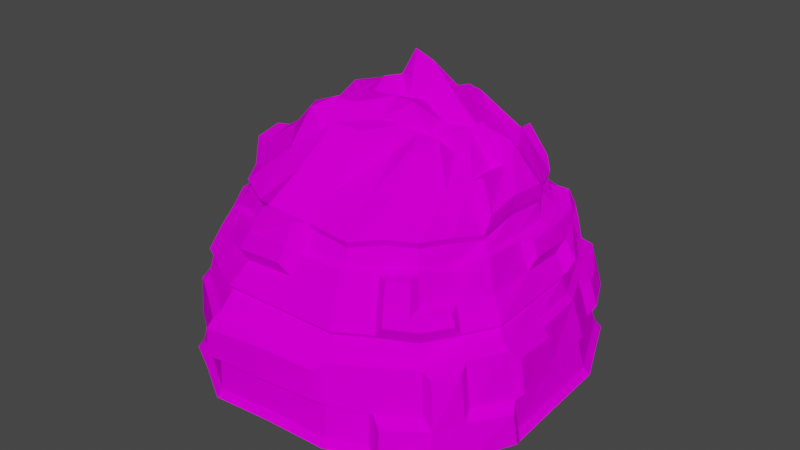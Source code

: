 # Source: Roca_con_Minerales.blend  (saved by Blender 3.2.14; exported with 4.5.12 LTS)
import bpy
from mathutils import Matrix  # noqa: F401  (used for matrix-valued properties, if any)

bpy.ops.wm.read_factory_settings(use_empty=True)
scene = bpy.context.scene
scene.name = 'Scene'

# ---- collections
col_collection = bpy.data.collections.new('Collection'); scene.collection.children.link(col_collection)

# ---- images (referenced by path relative to the original .blend; pixels are not part of the script)
import os
ASSET_DIR = os.environ.get("B2B_ASSET_DIR", "")  # directory of the original .blend (textures are referenced by path, not embedded)
HERE = os.path.dirname(os.path.abspath(__file__))  # packed textures are extracted next to this script under _unpacked/

def load_image(name, relpath, width, height, colorspace="sRGB"):
    """Load a texture the original file referenced (path relative to the .blend, or extracted next to this script)."""
    p = next((c for c in (os.path.join(HERE, relpath), os.path.join(ASSET_DIR, relpath)) if relpath and os.path.exists(c)), "")
    if p:
        img = bpy.data.images.load(p, check_existing=True)
        img.name = name
    else:  # same state as the original file: an image datablock whose file is absent (Cycles renders it pink)
        img = bpy.data.images.new(name, width, height)
        img.source = "FILE"
        img.filepath = "//" + (relpath or name)
    img.colorspace_settings.name = colorspace
    return img
img_sin_t_tulo___copia_png = load_image('Sin título - copia.png', 'Sin título - copia.png', 1024, 1024, 'sRGB')

# ---- materials (node trees are filled in below, after node groups)
mat_material_001 = bpy.data.materials.new('Material.001')
mat_material_001.use_transparent_shadow = False

# ---- material node trees
mat_material_001.use_nodes = True; mat_material_001.node_tree.nodes.clear()
_N = mat_material_001.node_tree.nodes; _L = mat_material_001.node_tree.links
n0 = _N.new('ShaderNodeBsdfPrincipled'); n0.name = 'Principled BSDF'; n0.location = (10, 300)
n0.distribution = 'GGX'
n0.subsurface_method = 'RANDOM_WALK_SKIN'
n0.inputs[2].default_value = 1.0
n0.inputs[3].default_value = 1.45
n0.inputs[13].default_value = 0.0
n0.inputs[27].default_value = (0.0, 0.0, 0.0, 1.0)
n0.inputs[28].default_value = 1.0
n1 = _N.new('ShaderNodeOutputMaterial'); n1.name = 'Material Output'; n1.location = (300, 300)
n2 = _N.new('ShaderNodeTexImage'); n2.name = 'Image Texture'; n2.location = (-485, 163)
n2.image = img_sin_t_tulo___copia_png
_L.new(n0.outputs[0], n1.inputs[0])
_L.new(n2.outputs[0], n0.inputs[0])
n1.is_active_output = True

# ---- world
world_world = bpy.data.worlds.new('World'); scene.world = world_world
world_world.use_nodes = True; world_world.node_tree.nodes.clear()
_N = world_world.node_tree.nodes; _L = world_world.node_tree.links
n0 = _N.new('ShaderNodeOutputWorld'); n0.name = 'World Output'; n0.location = (300, 300)
n1 = _N.new('ShaderNodeBackground'); n1.name = 'Background'; n1.location = (10, 300)
n1.inputs[0].default_value = (0.05088, 0.05088, 0.05088, 1.0)
_L.new(n1.outputs[0], n0.inputs[0])
n0.is_active_output = True
world_world.color = (0.05088, 0.05088, 0.05088)
world_world.use_sun_shadow = False
world_world.sun_shadow_jitter_overblur = 0.0

# ---- meshes
me_cube_001 = bpy.data.meshes.new('Cube.001')
me_cube_001.from_pydata([(-0.58, -0.58, -0.2231), (-0.9877, -0.9901, 0.1588), (-0.5877, 0.5857, -0.221), (-1.007, 1.015, 0.1913), (0.5815, -0.5794, -0.2403), (1.061, -1.06, 0.1479), (0.58, 0.58, -0.2319), (0.9914, 1.002, 0.1521), (-0.6495, -0.7623, 1.382), (-0.8024, 0.8037, 1.357), (0.7039, -0.6981, 1.35), (0.6608, 0.7366, 1.462), (-0.403, -0.4268, 1.894), (-0.4858, 0.4807, 1.813), (0.4758, -0.3648, 1.767), (0.3797, 0.4453, 1.792), (0.1933, 0.58, -0.2325), (-0.1933, 0.58, -0.2238), (-0.456, 1.35, 0.1604), (0.4553, 1.316, 0.1596), (-0.1933, -0.58, -0.2334), (0.1933, -0.58, -0.2236), (0.4142, -1.252, 0.157), (-0.4384, -1.316, 0.1708), (-0.3675, 1.029, 1.418), (0.2845, 0.932, 1.332), (0.344, -0.9219, 1.326), (-0.2471, -1.045, 1.453), (-0.282, 0.6015, 1.696), (0.1394, 0.5391, 1.901), (0.2499, -0.3983, 1.736), (-0.1239, -0.5201, 1.879), (-0.5822, 0.195, -0.2256), (-0.58, -0.1933, -0.2228), (-1.379, -0.527, 0.1707), (-1.346, 0.4891, 0.2474), (0.5822, -0.1925, -0.2417), (0.58, 0.1933, -0.234), (1.251, 0.4174, 0.1712), (1.347, -0.5082, 0.1248), (-1.032, -0.3157, 1.485), (-1.032, 0.3391, 1.419), (0.9194, 0.2485, 1.5), (0.8908, -0.2296, 1.449), (-0.5439, -0.14, 1.762), (-0.6052, 0.2229, 1.847), (0.5487, 0.1591, 1.825), (0.5337, -0.1199, 1.715), (0.119, 0.1713, 2.156), (0.2139, -0.1441, 1.991), (-0.1121, 0.1364, 2.024), (-0.1534, -0.1067, 1.969), (-0.1933, 0.1933, -0.2367), (-0.1933, -0.1933, -0.2303), (0.1933, 0.1933, -0.2339), (0.1933, -0.1933, -0.2279), (-0.9228, 0.9958, 0.7388), (-0.928, 0.9045, 1.052), (0.866, 0.8111, 1.127), (0.9738, 0.9625, 0.6224), (0.8206, -0.9175, 1.023), (0.9999, -0.9368, 0.6717), (-0.8957, -0.9669, 0.7278), (-0.845, -0.871, 1.064), (-0.4166, -1.418, 0.6977), (-0.3984, -1.114, 1.146), (0.3844, -1.302, 0.6643), (0.364, -1.062, 1.068), (0.493, 1.466, 0.7462), (0.3936, 1.12, 0.999), (-0.458, 1.368, 0.7078), (-0.4021, 1.188, 1.035), (-1.42, 0.4937, 0.8013), (-1.227, 0.3863, 1.176), (-1.231, -0.434, 0.7757), (-1.108, -0.3614, 1.136), (1.309, -0.4579, 0.7174), (1.019, -0.3516, 1.004), (1.117, 0.3498, 0.725), (1.042, 0.4035, 1.087), (0.0, 0.58, -0.2184), (-0.0003573, 1.334, 0.1673), (0.0, -0.58, -0.2243), (-0.01195, -1.284, 0.176), (-0.1005, 1.017, 1.446), (-0.01857, -1.011, 1.418), (-0.07577, 0.5501, 1.81), (0.07129, -0.4514, 1.856), (0.0, 0.1933, -0.2282), (0.0, -0.1933, -0.2336), (-0.02858, 0.175, 2.207), (0.04286, -0.1193, 1.984), (0.08639, 1.452, 0.7481), (-0.01621, 1.172, 1.048), (-0.01905, -1.362, 0.6972), (-0.04493, -1.121, 1.169), (-0.5811, 0.0008341, -0.216), (-1.315, 0.02251, 0.1978), (0.5811, 0.0003916, -0.2301), (1.261, -0.001022, 0.1557), (-1.107, -0.05297, 1.483), (0.8982, 0.002114, 1.503), (-0.5935, 0.03074, 1.776), (0.5855, 0.08685, 1.888), (0.1557, 0.03621, 1.939), (-0.1901, 0.05241, 2.016), (-0.1933, 0.0, -0.2376), (0.1933, 0.0, -0.2154), (1.282, -0.1167, 0.6791), (1.061, 0.04732, 1.1), (-1.375, 0.08622, 0.7634), (-1.2, -0.02242, 1.192), (0.04692, 0.0155, 1.92), (0.0, 0.0, -0.2154), (-0.58, -0.3866, -0.2404), (1.219, -0.7578, 0.1212), (0.7894, -0.493, 1.331), (0.4837, -0.232, 1.833), (0.2, -0.2488, 1.868), (-0.1194, -0.3141, 1.958), (-0.1933, -0.3866, -0.2226), (0.1933, -0.3866, -0.2284), (-1.247, -0.7143, 0.1614), (0.5819, -0.386, -0.2406), (-0.7928, -0.559, 1.37), (-0.5073, -0.2787, 1.864), (1.114, -0.7935, 0.6897), (0.954, -0.6843, 1.003), (-1.025, -0.6556, 0.7335), (-0.9674, -0.6364, 1.046), (0.0, -0.3866, -0.2315), (0.06122, -0.2889, 1.881), (-0.3905, 0.5828, -0.2384), (-0.7104, -1.149, 0.1781), (-0.4222, -0.8745, 1.35), (-0.2621, -0.4777, 1.761), (-0.7312, 1.182, 0.1637), (-0.3866, -0.58, -0.2413), (-0.6083, 0.9806, 1.424), (-0.4168, 0.5325, 1.726), (-0.3878, 0.1942, -0.2257), (-0.3866, -0.1933, -0.2216), (-0.3668, 0.1794, 1.912), (-0.3487, -0.122, 1.854), (-0.6608, -1.12, 0.7392), (-0.5999, -1.027, 1.145), (-0.8344, 1.267, 0.6661), (-0.6101, 0.9989, 1.007), (-0.3268, -0.004292, 1.822), (-0.3872, 0.000417, -0.2146), (-0.3866, -0.3866, -0.2293), (-0.2742, -0.3274, 1.964), (0.7249, 1.158, 0.1771), (0.3874, -0.5797, -0.2268), (0.5411, 0.8114, 1.492), (0.2632, 0.4962, 1.9), (0.3866, 0.58, -0.2389), (0.7984, -1.185, 0.1417), (0.5257, -0.8072, 1.358), (0.3741, -0.3899, 1.784), (0.2982, 0.1871, 1.947), (0.3254, -0.09542, 1.751), (0.3866, 0.1933, -0.2225), (0.3878, -0.1929, -0.2444), (0.8076, 1.195, 0.6448), (0.6111, 0.9977, 1.061), (0.6433, -1.03, 0.7245), (0.6604, -0.9699, 1.086), (0.3872, 0.0001958, -0.2372), (0.3122, 0.04115, 1.818), (0.3411, -0.2382, 1.847), (0.3876, -0.3863, -0.2235), (-1.175, 0.7532, 0.2033), (0.58, 0.3866, -0.2297), (-0.8817, 0.6008, 1.411), (-0.573, 0.3815, 1.727), (-0.585, 0.3904, -0.223), (1.119, 0.7104, 0.1687), (0.7858, 0.4858, 1.333), (0.4654, 0.3011, 1.757), (0.1144, 0.3632, 1.889), (-0.2017, 0.369, 1.835), (-0.1933, 0.3866, -0.2304), (0.1933, 0.3866, -0.2185), (-1.114, 0.7048, 0.7931), (-1.054, 0.6529, 1.053), (1.077, 0.7273, 0.6353), (0.9537, 0.5782, 1.054), (-0.05068, 0.3669, 1.87), (0.0, 0.3866, -0.2363), (-0.3556, 0.381, 1.892), (-0.3891, 0.3885, -0.2149), (0.3866, 0.3866, -0.2296), (0.3028, 0.3327, 1.895), (0.5584, 0.6557, 1.691), (0.5952, -0.5349, 1.531), (-0.522, -0.566, 1.551), (-0.6717, 0.6393, 1.583), (0.2051, 0.7426, 1.664), (-0.3122, 0.8705, 1.629), (-0.2071, -0.7424, 1.627), (0.3025, -0.6743, 1.542), (-0.8158, 0.3216, 1.648), (-0.7476, -0.2199, 1.635), (0.7832, -0.175, 1.651), (0.7321, 0.1956, 1.753), (0.06362, -0.7197, 1.541), (-0.11, 0.8069, 1.603), (0.7652, 0.06258, 1.648), (-0.8301, 0.00737, 1.605), (0.6519, -0.3691, 1.592), (-0.6066, -0.4223, 1.578), (-0.3979, -0.6565, 1.675), (-0.4747, 0.688, 1.656), (0.4608, 0.679, 1.614), (0.4437, -0.6003, 1.587), (-0.7136, 0.5206, 1.571), (0.6446, 0.4047, 1.622), (-1.044, 0.9688, 0.8554), (0.8799, 0.8681, 0.8462), (0.8924, -0.9069, 0.9404), (-0.8893, -0.9163, 0.865), (-0.4046, -1.188, 0.887), (0.3827, -1.121, 0.8331), (0.4473, 1.375, 0.831), (-0.4177, 1.261, 0.8516), (-1.212, 0.4435, 0.9355), (-1.085, -0.373, 0.828), (1.117, -0.4128, 0.8348), (1.12, 0.4172, 0.9485), (-0.004314, -1.162, 0.8655), (0.07274, 1.387, 0.8584), (-1.226, 0.0156, 0.8815), (1.096, -0.03339, 0.8296), (-0.9777, -0.6527, 0.8679), (1.003, -0.7169, 0.9358), (-0.6773, 1.127, 0.8612), (-0.6427, -1.052, 0.8638), (0.6935, -1.021, 0.9483), (0.6698, 1.055, 0.8055), (1.045, 0.5789, 0.9271), (-1.149, 0.8471, 0.9168), (-0.8829, 0.8867, 1.279), (-0.7716, -0.821, 1.209), (-0.337, -1.087, 1.264), (0.358, -0.9999, 1.206), (0.3473, 1.014, 1.234), (-0.3727, 1.08, 1.165), (-1.148, 0.3645, 1.241), (-1.051, -0.3443, 1.262), (0.9541, -0.3172, 1.227), (1.012, 0.3339, 1.207), (0.8207, 0.7797, 1.241), (0.7679, -0.8537, 1.221), (-0.09538, 1.124, 1.298), (-0.02572, -1.079, 1.275), (1.024, 0.051, 1.207), (-1.214, -0.06105, 1.233), (0.8571, -0.5425, 1.177), (-0.9457, -0.5664, 1.212), (-0.559, -0.9748, 1.231), (-0.6401, 1.058, 1.336), (0.5674, 0.9019, 1.202), (0.6397, -0.9241, 1.204), (-1.007, 0.7048, 1.273), (0.9705, 0.5818, 1.213), (1.002, 1.017, 0.4598), (0.9684, -0.9669, 0.3998), (-1.003, 1.016, 0.4165), (-0.9419, -0.9705, 0.3781), (-0.422, -1.419, 0.4924), (0.387, -1.331, 0.474), (0.4936, 1.341, 0.3805), (-0.4548, 1.355, 0.3713), (-1.423, 0.4829, 0.5514), (-1.324, -0.4994, 0.3497), (1.325, -0.5305, 0.348), (1.206, 0.3873, 0.3942), (-0.008711, -1.304, 0.4204), (0.02024, 1.35, 0.3895), (-1.415, 0.07818, 0.5269), (1.315, -0.09365, 0.4468), (-1.227, -0.7125, 0.354), (1.155, -0.7993, 0.3611), (-0.8233, 1.24, 0.4749), (-0.6824, -1.143, 0.381), (0.7815, -1.159, 0.3368), (0.8008, 1.195, 0.4585), (1.122, 0.7615, 0.4452), (-1.2, 0.8596, 0.5224), (1.166, -0.7214, 0.08225), (1.018, -1.011, 0.1081), (0.4809, 0.8012, 1.345), (0.6982, 0.6994, 1.316), (-0.6274, 0.876, 1.368), (-0.3799, 0.947, 1.41), (0.07131, -0.9236, 1.353), (-0.2977, -0.9361, 1.385), (-0.3498, -0.9584, 1.278), (-1.106, -0.729, 0.1693), (-1.294, -0.4094, 0.183), (0.8732, 0.008046, 1.352), (0.8702, -0.2783, 1.29), (-0.9197, -0.3846, 1.228), (-0.9111, -0.3637, 1.418), (0.6953, 0.2361, 1.683), (0.4887, 0.1948, 1.771), (0.7029, 0.7355, 1.26), (0.8167, 0.8227, 1.032), (0.7352, -0.736, 1.244), (0.8136, -0.8238, 1.042), (-0.4315, -1.314, 0.4139), (-0.422, -1.291, 0.7592), (0.4112, -1.224, 0.3949), (0.4051, -1.172, 0.7257), (-1.314, 0.4934, 0.4698), (-1.283, 0.5046, 0.8594), (1.187, -0.4676, 0.7801), (1.245, -0.4118, 0.3764), (1.334, -0.437, 0.4524), (1.079, 0.34, 0.8402), (1.025, 0.3347, 1.004), (1.159, -0.0606, 0.7365), (1.032, -0.6753, 0.753), (0.9191, -0.923, 0.7004), (0.9153, -0.5878, 1.008), (-1.23, 0.03047, 0.8128), (-1.144, -0.02049, 1.098), (-1.168, 0.4288, 1.078), (0.00599, 1.35, 0.7165), (0.5422, 1.334, 0.7118), (0.6971, 1.119, 0.7126), (0.9204, 0.9054, 0.6577), (-0.01095, -1.231, 0.7581), (0.008889, -1.077, 1.079), (-0.3719, -1.072, 1.055), (0.0003464, 1.037, 1.226), (-0.004052, 0.9479, 1.341), (0.06529, -0.9779, 1.236), (-1.02, 0.02766, 1.421), (0.8996, 0.29, 1.352), (0.519, 0.03475, 1.844), (1.031, -0.007815, 1.012), (-1.035, -0.3918, 1.034), (-1.3, 0.02439, 0.441), (1.222, -0.0297, 0.37), (0.7058, 0.01225, 1.62), (-1.099, 0.02376, 1.263), (1.27, -0.3902, 0.1393), (0.9856, -0.6375, 0.8289), (1.124, -0.7137, 0.4092), (-0.6198, -0.9628, 1.053), (-1.075, 1.039, 0.6774), (-0.7099, 1.187, 0.7284), (-0.7148, 1.171, 0.396), (-0.6605, 0.951, 1.268), (0.6702, -1.129, 0.1533), (0.6166, -0.9889, 0.8389), (0.5876, -0.9419, 1.046), (0.7163, 1.144, 0.3821), (0.9968, 0.6133, 0.7057), (0.9977, 0.55, 1.144), (0.9765, 0.5912, 0.8123), (1.077, 0.6674, 0.369), (-1.131, 0.751, 0.4485), (-1.187, 0.8436, 0.7784), (0.5523, 0.5689, 1.681), (-0.3307, 0.7945, 1.596), (0.7184, -0.2057, 1.62), (-0.04686, 0.7173, 1.571), (0.3841, 0.6444, 1.566), (-0.8986, 0.9501, 0.837), (0.4843, 1.23, 0.8155), (-0.01096, 1.262, 0.8454), (-1.09, 0.714, 0.9223), (0.8664, -0.8734, 0.8611), (-1.057, 0.3862, 1.243), (0.9612, -0.001119, 1.208), (-0.5533, -0.8832, 1.225), (0.5607, -0.8822, 1.201), (0.9117, 0.5407, 1.215), (0.949, 0.3138, 1.209), (-0.3944, 1.113, 1.259), (1.054, -0.9847, 0.3477), (-1.234, -0.3823, 0.3832), (-1.078, -0.7236, 0.3831), (0.6496, -1.097, 0.3681), (-1.064, 1.077, 0.4747), (0.9648, 0.9696, 0.4035), (-0.01658, -1.374, 0.4788), (-1.214, 0.7748, 0.1536), (-1.04, 1.046, 0.1412), (0.7484, 1.193, 0.1259), (1.027, 1.035, 0.1007), (-0.7312, -1.187, 0.1273), (-1.019, -1.023, 0.1074), (-0.8893, 0.6139, 1.457), (-0.8084, 0.8141, 1.401), (0.4884, 0.8082, 1.389), (0.7082, 0.7072, 1.361), (0.8041, -0.5002, 1.377), (0.7191, -0.7111, 1.397), (-0.4298, -0.8898, 1.397), (-0.6572, -0.7768, 1.429), (-0.7541, 1.218, 0.1124), (-0.4684, 1.389, 0.1089), (0.0008001, 1.37, 0.1161), (0.47, 1.351, 0.1082), (0.7227, -1.152, 0.1013), (0.4279, -1.293, 0.1056), (-0.01137, -1.325, 0.125), (-0.4506, -1.357, 0.1197), (-0.03604, 0.96, 1.386), (0.2883, 0.9422, 1.376), (0.5354, -0.8238, 1.405), (0.3522, -0.9403, 1.373), (-0.3429, -1.011, 1.265), (-0.2572, -0.9757, 1.446), (-1.357, 0.02439, 0.1478), (-1.39, 0.5036, 0.1988), (1.161, 0.7331, 0.1186), (1.296, 0.4312, 0.1208), (1.305, -0.0004322, 0.1046), (1.315, -0.432, 0.08643), (-0.8024, -0.5711, 1.417), (-0.9384, -0.3369, 1.472), (-1.044, -0.003221, 1.472), (-1.052, 0.346, 1.469), (0.795, 0.4944, 1.378), (0.9166, 0.2959, 1.399), (0.8885, 0.004872, 1.399), (0.8839, -0.2854, 1.336), (-0.9666, -0.3728, 1.213), (1.212, -0.06351, 0.7069), (1.244, -0.4889, 0.7544), (1.082, -0.7059, 0.7257), (0.8806, -0.8866, 0.7318), (-1.286, 0.03204, 0.7875), (-1.335, 0.5211, 0.8326), (0.7323, 1.163, 0.6821), (0.884, 0.8745, 0.6919), (-0.008671, -1.285, 0.7291), (-0.4361, -1.346, 0.7297), (-0.6861, -1.167, 0.7084), (-0.9286, -1.004, 0.6945), (0.6707, -1.072, 0.6925), (0.4219, -1.221, 0.694), (-1.068, -0.6842, 0.7026), (-1.289, -0.4534, 0.7512), (1.037, 0.6327, 0.6717), (1.163, 0.3607, 0.6924), (-0.7409, 1.233, 0.6981), (-0.4758, 1.424, 0.6768), (0.04387, -0.9399, 1.403), (0.04362, 1.406, 0.688), (-0.02993, 1.09, 1.208), (0.03435, -1.021, 1.219), (-1.332, -0.4586, 0.131), (-1.142, -0.01036, 1.244), (-1.157, -0.7236, 0.12), (-0.6061, 0.8944, 1.411), (-0.9804, 1.016, 0.709), (-0.6585, 1.013, 1.252), (0.5484, 1.42, 0.6823), (-1.145, 0.7563, 0.759), (-0.942, 0.9436, 0.864), (0.4672, 1.27, 0.843), (0.01927, 1.28, 0.8729), (-1.088, 0.7576, 0.9504), (0.9975, 0.6056, 0.8439), (1.1, 0.3481, 0.8716), (0.6785, 1.073, 0.8335), (0.8624, 0.85, 0.815), (0.6296, -1.007, 0.8697), (0.3918, -1.141, 0.8636), (-0.6539, -1.07, 0.8946), (-0.9062, -0.9369, 0.898), (-0.6878, 1.146, 0.8912), (-0.424, 1.28, 0.8807), (0.9985, -0.6469, 0.8556), (0.8501, -0.8579, 0.8307), (-0.9899, -0.6655, 0.8988), (-1.094, -0.3764, 0.8518), (1.113, -0.03628, 0.8582), (1.131, -0.4203, 0.8611), (-1.241, 0.01606, 0.9101), (-1.231, 0.4511, 0.9679), (-0.002708, -1.18, 0.895), (-0.4118, -1.207, 0.9171), (0.8713, 0.5178, 1.231), (0.9098, 0.3039, 1.227), (-0.9653, 0.677, 1.288), (-0.8446, 0.8479, 1.29), (0.5372, -0.8479, 1.219), (0.3446, -0.9603, 1.225), (0.5398, 0.8626, 1.218), (0.7389, 0.7685, 1.246), (-0.5374, -0.8461, 1.243), (-0.7438, -0.7873, 1.228), (-0.9076, -0.5447, 1.229), (0.8202, -0.5214, 1.196), (0.7661, -0.7673, 1.227), (-1.019, 0.3729, 1.26), (0.9213, 0.0004941, 1.226), (0.9116, -0.3064, 1.243), (0.3311, 0.9684, 1.248), (-1.261, -0.4236, 0.3994), (1.28, -0.4605, 0.3966), (-1.117, -0.7151, 0.4033), (0.6967, -1.112, 0.3847), (-1.157, 0.7731, 0.4702), (-0.9805, 0.988, 0.396), (1.102, 0.6831, 0.3878), (1.235, 0.3963, 0.414), (0.737, 1.175, 0.4025), (0.9415, 0.9473, 0.384), (0.425, -1.257, 0.4153), (-0.701, -1.174, 0.4011), (-0.9647, -0.9968, 0.3979), (-0.7321, 1.203, 0.4166), (-0.4661, 1.396, 0.3913), (1.254, -0.03229, 0.3894), (-1.332, 0.02159, 0.4625), (-1.347, 0.5058, 0.4924), (0.02184, 1.391, 0.4099), (0.5102, 1.381, 0.4006), (-0.01018, -1.268, 0.3997), (-0.4433, -1.351, 0.435)], [], [(176, 390, 391, 2), (156, 392, 393, 6), (123, 290, 291, 4), (137, 394, 395, 0), (171, 123, 4, 153), (355, 492, 9, 294), (217, 366, 15, 179), (489, 307, 293, 178), (499, 498, 8, 124), (493, 309, 10, 158), (151, 125, 12, 135), (211, 196, 12, 125), (215, 195, 14, 159), (213, 197, 13, 139), (370, 198, 29, 155), (369, 367, 28, 86), (212, 200, 31, 135), (206, 201, 30, 87), (170, 118, 30, 159), (131, 119, 31, 87), (497, 298, 297, 134), (338, 494, 26, 296), (495, 505, 25, 292), (254, 382, 24, 84), (150, 120, 20, 137), (130, 121, 21, 82), (153, 408, 409, 21), (82, 410, 411, 20), (132, 404, 405, 17), (80, 406, 407, 16), (189, 183, 54, 88), (113, 107, 55, 89), (191, 182, 52, 140), (149, 106, 53, 141), (188, 181, 50, 90), (112, 105, 51, 91), (193, 180, 48, 160), (169, 104, 49, 161), (216, 202, 45, 175), (209, 203, 44, 102), (190, 175, 45, 142), (148, 102, 44, 143), (491, 502, 41, 174), (257, 249, 40, 100), (500, 504, 302, 116), (503, 490, 340, 301), (210, 368, 47, 117), (208, 205, 46, 103), (192, 173, 37, 162), (168, 98, 36, 163), (173, 420, 421, 37), (98, 422, 423, 36), (114, 459, 457, 33), (96, 418, 419, 32), (521, 513, 450, 433), (483, 470, 321, 342), (350, 507, 434, 435), (479, 484, 77, 325), (522, 506, 448, 437), (485, 482, 343, 327), (510, 523, 438, 464), (468, 486, 328, 185), (524, 520, 452, 454), (467, 478, 71, 93), (514, 525, 463, 439), (471, 466, 69, 165), (389, 271, 66, 94), (487, 474, 67, 334), (517, 527, 442, 443), (475, 488, 335, 351), (509, 267, 324, 445), (238, 220, 60, 167), (508, 518, 444, 447), (481, 476, 63, 129), (288, 266, 59, 186), (469, 219, 308, 187), (284, 387, 352, 146), (477, 465, 57, 147), (488, 487, 334, 335), (270, 389, 94, 64), (466, 467, 93, 69), (525, 524, 454, 463), (104, 112, 91, 49), (180, 188, 90, 48), (106, 113, 89, 53), (182, 189, 88, 52), (17, 405, 406, 80), (21, 409, 410, 82), (120, 130, 82, 20), (505, 336, 337, 25), (244, 255, 85, 27), (118, 131, 87, 30), (200, 206, 87, 31), (198, 369, 86, 29), (52, 88, 113, 106), (48, 90, 112, 104), (486, 485, 327, 328), (274, 280, 110, 72), (484, 483, 342, 77), (319, 281, 108, 76), (33, 457, 418, 96), (37, 421, 422, 98), (162, 37, 98, 168), (368, 346, 341, 47), (504, 503, 301, 302), (502, 347, 339, 41), (142, 45, 102, 148), (202, 209, 102, 45), (160, 48, 104, 169), (90, 50, 105, 112), (140, 52, 106, 149), (88, 54, 107, 113), (49, 91, 131, 118), (53, 89, 130, 120), (482, 481, 129, 343), (506, 508, 447, 448), (220, 235, 127, 60), (383, 283, 126, 61), (0, 395, 459, 114), (195, 210, 117, 14), (309, 500, 116, 10), (89, 55, 121, 130), (141, 53, 120, 150), (91, 51, 119, 131), (161, 49, 118, 170), (203, 211, 125, 44), (143, 44, 125, 151), (303, 499, 124, 304), (163, 36, 123, 171), (36, 423, 290, 123), (51, 143, 151, 119), (33, 141, 150, 114), (32, 140, 149, 96), (50, 142, 148, 105), (478, 477, 147, 71), (520, 519, 451, 452), (476, 475, 351, 63), (518, 517, 443, 444), (105, 148, 143, 51), (181, 190, 142, 50), (96, 149, 141, 33), (176, 191, 140, 32), (2, 391, 404, 132), (114, 150, 137, 0), (498, 497, 134, 8), (196, 212, 135, 12), (367, 213, 139, 28), (119, 151, 135, 31), (382, 261, 138, 24), (20, 411, 394, 137), (55, 163, 171, 121), (47, 161, 170, 117), (306, 160, 169, 341), (54, 162, 168, 107), (474, 473, 358, 67), (516, 509, 445, 446), (219, 471, 165, 308), (266, 287, 164, 59), (107, 168, 163, 55), (183, 192, 162, 54), (341, 169, 161, 47), (179, 193, 160, 306), (4, 291, 408, 153), (307, 495, 292, 293), (117, 170, 159, 14), (366, 370, 155, 15), (201, 215, 159, 30), (494, 493, 158, 26), (121, 171, 153, 21), (16, 407, 392, 156), (15, 155, 193, 179), (16, 156, 192, 183), (2, 132, 191, 176), (28, 139, 190, 181), (17, 80, 189, 182), (29, 86, 188, 180), (229, 240, 361, 79), (513, 512, 449, 450), (465, 468, 185, 57), (387, 289, 365, 352), (6, 393, 420, 173), (156, 6, 173, 192), (492, 491, 174, 9), (139, 13, 175, 190), (197, 216, 175, 13), (155, 29, 180, 193), (86, 28, 181, 188), (132, 17, 182, 191), (80, 16, 183, 189), (490, 489, 178, 340), (305, 217, 179, 306), (32, 419, 390, 176), (429, 428, 217, 305), (397, 396, 216, 197), (415, 414, 215, 201), (11, 154, 214, 194), (295, 460, 213, 367), (403, 402, 212, 196), (425, 424, 211, 203), (401, 400, 210, 195), (427, 426, 209, 202), (43, 101, 208, 204), (413, 412, 369, 198), (417, 453, 206, 200), (101, 42, 205, 208), (400, 431, 368, 210), (426, 425, 203, 209), (396, 427, 202, 216), (453, 415, 201, 206), (402, 417, 200, 212), (84, 24, 199, 207), (398, 413, 198, 370), (460, 397, 197, 213), (414, 401, 195, 215), (424, 403, 196, 211), (428, 399, 366, 217), (352, 365, 241, 218), (78, 360, 362, 320), (440, 331, 239, 472), (314, 166, 357, 223), (62, 144, 237, 221), (70, 353, 236, 225), (436, 323, 349, 480), (74, 128, 234, 227), (317, 322, 233, 228), (316, 326, 232, 226), (68, 92, 231, 224), (312, 333, 230, 222), (353, 56, 371, 236), (360, 440, 472, 362), (128, 62, 221, 234), (166, 436, 480, 357), (144, 312, 222, 237), (333, 314, 223, 230), (331, 330, 372, 239), (329, 70, 225, 373), (184, 316, 226, 374), (326, 74, 227, 232), (323, 317, 228, 349), (322, 78, 320, 233), (79, 361, 265, 251), (57, 185, 264, 242), (67, 358, 379, 245), (308, 165, 262, 496), (71, 147, 462, 247), (63, 351, 378, 243), (343, 129, 259, 432), (310, 325, 258, 501), (73, 111, 257, 248), (77, 342, 377, 250), (65, 95, 255, 244), (69, 93, 455, 246), (109, 79, 251, 256), (325, 77, 250, 258), (111, 75, 249, 257), (185, 328, 376, 264), (93, 71, 247, 455), (165, 69, 246, 262), (334, 67, 245, 456), (145, 65, 244, 260), (167, 60, 253, 263), (129, 63, 243, 259), (361, 58, 252, 265), (147, 57, 242, 462), (3, 172, 364, 511), (38, 177, 363, 277), (7, 152, 359, 515), (22, 356, 386, 313), (1, 133, 285, 269), (18, 136, 354, 273), (5, 115, 283, 383), (34, 122, 282, 275), (348, 99, 345, 318), (35, 97, 344, 315), (19, 81, 279, 272), (23, 83, 526, 311), (136, 3, 511, 354), (177, 7, 515, 363), (299, 1, 269, 385), (157, 5, 383, 286), (133, 23, 311, 285), (83, 22, 313, 526), (152, 19, 272, 359), (81, 18, 273, 279), (172, 35, 315, 364), (97, 300, 384, 344), (115, 39, 276, 283), (99, 38, 277, 345), (115, 5, 291, 290), (154, 11, 399, 398), (24, 138, 460, 295), (27, 85, 453, 417), (244, 27, 417, 416), (122, 34, 457, 459), (101, 43, 431, 430), (40, 249, 432, 425), (46, 205, 305, 306), (252, 58, 308, 496), (253, 60, 310, 501), (270, 64, 442, 527), (66, 271, 516, 446), (274, 72, 438, 523), (319, 76, 434, 507), (229, 79, 321, 470), (76, 108, 433, 434), (61, 126, 435, 324), (60, 127, 325, 310), (72, 110, 437, 438), (111, 73, 328, 327), (92, 68, 463, 454), (59, 164, 439, 332), (64, 94, 441, 442), (95, 65, 335, 334), (94, 66, 446, 441), (254, 84, 412, 455), (85, 255, 456, 453), (100, 40, 425, 426), (42, 101, 430, 429), (103, 46, 306, 341), (79, 109, 342, 321), (75, 111, 327, 343), (110, 280, 522, 437), (108, 281, 521, 433), (208, 103, 341, 346), (257, 100, 426, 458), (39, 115, 290, 423), (127, 235, 479, 325), (126, 283, 350, 435), (65, 145, 351, 335), (146, 352, 461, 451), (284, 146, 451, 519), (138, 261, 462, 460), (5, 157, 408, 291), (238, 167, 358, 473), (164, 287, 514, 439), (186, 59, 332, 449), (58, 361, 187, 308), (361, 240, 469, 187), (288, 186, 449, 512), (365, 289, 510, 464), (11, 194, 366, 399), (199, 24, 295, 367), (43, 204, 368, 431), (205, 42, 429, 305), (84, 207, 369, 412), (214, 154, 398, 370), (194, 214, 370, 366), (204, 208, 346, 368), (207, 199, 367, 369), (352, 218, 465, 461), (68, 224, 466, 463), (231, 92, 454, 467), (241, 365, 464, 468), (218, 241, 468, 465), (240, 229, 470, 469), (235, 220, 375, 479), (224, 231, 467, 466), (220, 238, 473, 375), (73, 248, 376, 328), (249, 75, 343, 432), (255, 95, 334, 456), (109, 256, 377, 342), (145, 260, 378, 351), (167, 263, 379, 358), (251, 265, 380, 381), (261, 382, 247, 462), (248, 257, 458, 376), (256, 251, 381, 377), (382, 254, 455, 247), (260, 244, 416, 378), (263, 253, 501, 379), (265, 252, 496, 380), (383, 61, 324, 267), (34, 275, 506, 457), (276, 39, 423, 507), (282, 122, 459, 508), (157, 286, 509, 408), (289, 387, 268, 510), (287, 266, 388, 514), (275, 282, 508, 506), (281, 319, 507, 521), (280, 274, 523, 522), (389, 270, 527, 278), (387, 284, 519, 268), (266, 288, 512, 388), (286, 383, 267, 509), (271, 389, 278, 516), (283, 276, 507, 350), (172, 3, 391, 390), (152, 7, 393, 392), (133, 1, 395, 394), (9, 174, 396, 397), (293, 292, 398, 399), (10, 116, 400, 401), (8, 134, 402, 403), (136, 18, 405, 404), (81, 19, 407, 406), (356, 22, 409, 408), (83, 23, 411, 410), (25, 337, 412, 413), (26, 158, 414, 415), (297, 298, 416, 417), (97, 35, 419, 418), (177, 38, 421, 420), (99, 348, 423, 422), (304, 124, 424, 425), (41, 339, 426, 427), (340, 178, 428, 429), (302, 301, 430, 431), (303, 304, 425, 432), (322, 317, 434, 433), (323, 436, 324, 435), (326, 316, 438, 437), (331, 440, 332, 439), (333, 312, 442, 441), (144, 62, 444, 443), (166, 314, 446, 445), (128, 74, 448, 447), (360, 78, 450, 449), (353, 70, 452, 451), (18, 81, 406, 405), (22, 83, 410, 409), (296, 26, 415, 453), (70, 329, 454, 452), (314, 333, 441, 446), (337, 336, 455, 412), (338, 296, 453, 456), (300, 97, 418, 457), (38, 99, 422, 421), (301, 340, 429, 430), (78, 322, 433, 450), (74, 326, 437, 448), (339, 347, 458, 426), (116, 302, 431, 400), (1, 299, 459, 395), (124, 8, 403, 424), (317, 323, 435, 434), (62, 128, 447, 444), (23, 133, 394, 411), (134, 297, 417, 402), (3, 136, 404, 391), (294, 9, 397, 460), (312, 144, 443, 442), (56, 353, 451, 461), (355, 294, 460, 462), (19, 152, 392, 407), (292, 25, 413, 398), (158, 10, 401, 414), (330, 331, 439, 463), (436, 166, 445, 324), (35, 172, 390, 419), (174, 41, 427, 396), (7, 177, 420, 393), (178, 293, 399, 428), (316, 184, 464, 438), (440, 360, 449, 332), (371, 56, 461, 465), (372, 330, 463, 466), (329, 373, 467, 454), (184, 374, 468, 464), (320, 362, 469, 470), (472, 239, 471, 219), (223, 357, 473, 474), (221, 237, 475, 476), (225, 236, 477, 478), (480, 349, 479, 375), (227, 234, 481, 482), (228, 233, 483, 484), (226, 232, 485, 486), (222, 230, 487, 488), (236, 371, 465, 477), (362, 472, 219, 469), (234, 221, 476, 481), (357, 480, 375, 473), (237, 222, 488, 475), (230, 223, 474, 487), (239, 372, 466, 471), (373, 225, 478, 467), (374, 226, 486, 468), (232, 227, 482, 485), (349, 228, 484, 479), (233, 320, 470, 483), (489, 490, 381, 380), (491, 492, 242, 264), (493, 494, 245, 379), (495, 307, 496, 262), (497, 498, 243, 378), (499, 303, 432, 259), (500, 309, 501, 258), (347, 502, 376, 458), (503, 504, 250, 377), (336, 505, 246, 455), (490, 503, 377, 381), (504, 500, 258, 250), (502, 491, 264, 376), (505, 495, 262, 246), (494, 338, 456, 245), (298, 497, 378, 416), (309, 493, 379, 501), (498, 499, 259, 243), (307, 489, 380, 496), (492, 355, 462, 242), (384, 300, 457, 506), (348, 318, 507, 423), (299, 385, 508, 459), (386, 356, 408, 509), (511, 364, 510, 268), (277, 363, 512, 513), (515, 359, 514, 388), (313, 386, 509, 516), (269, 285, 517, 518), (273, 354, 519, 520), (318, 345, 521, 507), (315, 344, 522, 523), (272, 279, 524, 525), (311, 526, 278, 527), (354, 511, 268, 519), (363, 515, 388, 512), (385, 269, 518, 508), (285, 311, 527, 517), (526, 313, 516, 278), (359, 272, 525, 514), (279, 273, 520, 524), (364, 315, 523, 510), (344, 384, 506, 522), (345, 277, 513, 521)])
_uv = me_cube_001.uv_layers.new(name='UVMap')
_uv.uv.foreach_set('vector', [0.6435, 0.9421, 0.6435, 0.9421, 0.6435, 0.9421, 0.6435, 0.9421, 0.6435, 0.9421, 0.6435, 0.9421, 0.6435, 0.9421, 0.6435, 0.9421, 0.6435, 0.9421, 0.6435, 0.9421, 0.6435, 0.9421, 0.6435, 0.9421, 0.6435, 0.9421, 0.6435, 0.9421, 0.6435, 0.9421, 0.6435, 0.9421, 0.6435, 0.9421, 0.6435, 0.9421, 0.6435, 0.9421, 0.6435, 0.9421, 0.2449, 0.952, 0.2449, 0.952, 0.2449, 0.952, 0.2449, 0.952, 0.6435, 0.9421, 0.6435, 0.9421, 0.6435, 0.9421, 0.6435, 0.9421, 0.2449, 0.952, 0.2449, 0.952, 0.2449, 0.952, 0.2449, 0.952, 0.2449, 0.952, 0.2449, 0.952, 0.2449, 0.952, 0.2449, 0.952, 0.2449, 0.952, 0.2449, 0.952, 0.2449, 0.952, 0.2449, 0.952, 0.6435, 0.9421, 0.6435, 0.9421, 0.6435, 0.9421, 0.6435, 0.9421, 0.6435, 0.9421, 0.6435, 0.9421, 0.6435, 0.9421, 0.6435, 0.9421, 0.6435, 0.9421, 0.6435, 0.9421, 0.6435, 0.9421, 0.6435, 0.9421, 0.6435, 0.9421, 0.6435, 0.9421, 0.6435, 0.9421, 0.6435, 0.9421, 0.6435, 0.9421, 0.6435, 0.9421, 0.6435, 0.9421, 0.6435, 0.9421, 0.6435, 0.9421, 0.6435, 0.9421, 0.6435, 0.9421, 0.6435, 0.9421, 0.6435, 0.9421, 0.6435, 0.9421, 0.6435, 0.9421, 0.6435, 0.9421, 0.6435, 0.9421, 0.6435, 0.9421, 0.6435, 0.9421, 0.6435, 0.9421, 0.6435, 0.9421, 0.6435, 0.9421, 0.6435, 0.9421, 0.6435, 0.9421, 0.6435, 0.9421, 0.6435, 0.9421, 0.6435, 0.9421, 0.6435, 0.9421, 0.2449, 0.952, 0.2449, 0.952, 0.2449, 0.952, 0.2449, 0.952, 0.2449, 0.952, 0.2449, 0.952, 0.2449, 0.952, 0.2449, 0.952, 0.2449, 0.952, 0.2449, 0.952, 0.2449, 0.952, 0.2449, 0.952, 0.9179, 0.07143, 0.9179, 0.07143, 0.9179, 0.07143, 0.9179, 0.07143, 0.6435, 0.9421, 0.6435, 0.9421, 0.6435, 0.9421, 0.6435, 0.9421, 0.6435, 0.9421, 0.6435, 0.9421, 0.6435, 0.9421, 0.6435, 0.9421, 0.6435, 0.9421, 0.6435, 0.9421, 0.6435, 0.9421, 0.6435, 0.9421, 0.6435, 0.9421, 0.6435, 0.9421, 0.6435, 0.9421, 0.6435, 0.9421, 0.6435, 0.9421, 0.6435, 0.9421, 0.6435, 0.9421, 0.6435, 0.9421, 0.6435, 0.9421, 0.6435, 0.9421, 0.6435, 0.9421, 0.6435, 0.9421, 0.6435, 0.9421, 0.6435, 0.9421, 0.6435, 0.9421, 0.6435, 0.9421, 0.6435, 0.9421, 0.6435, 0.9421, 0.6435, 0.9421, 0.6435, 0.9421, 0.6435, 0.9421, 0.6435, 0.9421, 0.6435, 0.9421, 0.6435, 0.9421, 0.6435, 0.9421, 0.6435, 0.9421, 0.6435, 0.9421, 0.6435, 0.9421, 0.6435, 0.9421, 0.6435, 0.9421, 0.6435, 0.9421, 0.6435, 0.9421, 0.6435, 0.9421, 0.6435, 0.9421, 0.6435, 0.9421, 0.6435, 0.9421, 0.6435, 0.9421, 0.6435, 0.9421, 0.6435, 0.9421, 0.6435, 0.9421, 0.6435, 0.9421, 0.6435, 0.9421, 0.6435, 0.9421, 0.6435, 0.9421, 0.6435, 0.9421, 0.6435, 0.9421, 0.6435, 0.9421, 0.6435, 0.9421, 0.6435, 0.9421, 0.6435, 0.9421, 0.6435, 0.9421, 0.6435, 0.9421, 0.6435, 0.9421, 0.6435, 0.9421, 0.6435, 0.9421, 0.6435, 0.9421, 0.6435, 0.9421, 0.6435, 0.9421, 0.6435, 0.9421, 0.6435, 0.9421, 0.2449, 0.952, 0.2449, 0.952, 0.2449, 0.952, 0.2449, 0.952, 0.9179, 0.07143, 0.9179, 0.07143, 0.9179, 0.07143, 0.9179, 0.07143, 0.2449, 0.952, 0.2449, 0.952, 0.2449, 0.952, 0.2449, 0.952, 0.2449, 0.952, 0.2449, 0.952, 0.2449, 0.952, 0.2449, 0.952, 0.6435, 0.9421, 0.6435, 0.9421, 0.6435, 0.9421, 0.6435, 0.9421, 0.9179, 0.07143, 0.9179, 0.07143, 0.9179, 0.07143, 0.9179, 0.07143, 0.6435, 0.9421, 0.6435, 0.9421, 0.6435, 0.9421, 0.6435, 0.9421, 0.6435, 0.9421, 0.6435, 0.9421, 0.6435, 0.9421, 0.6435, 0.9421, 0.6435, 0.9421, 0.6435, 0.9421, 0.6435, 0.9421, 0.6435, 0.9421, 0.6435, 0.9421, 0.6435, 0.9421, 0.6435, 0.9421, 0.6435, 0.9421, 0.6435, 0.9421, 0.6435, 0.9421, 0.6435, 0.9421, 0.6435, 0.9421, 0.6435, 0.9421, 0.6435, 0.9421, 0.6435, 0.9421, 0.6435, 0.9421, 0.6435, 0.9421, 0.6435, 0.9421, 0.6435, 0.9421, 0.6435, 0.9421, 0.6435, 0.9421, 0.6435, 0.9421, 0.6435, 0.9421, 0.6435, 0.9421, 0.6435, 0.9421, 0.6435, 0.9421, 0.6435, 0.9421, 0.6435, 0.9421, 0.6435, 0.9421, 0.6435, 0.9421, 0.6435, 0.9421, 0.6435, 0.9421, 0.6435, 0.9421, 0.6435, 0.9421, 0.6435, 0.9421, 0.6435, 0.9421, 0.6435, 0.9421, 0.6435, 0.9421, 0.6435, 0.9421, 0.6435, 0.9421, 0.6435, 0.9421, 0.6435, 0.9421, 0.6435, 0.9421, 0.6435, 0.9421, 0.6435, 0.9421, 0.6435, 0.9421, 0.6435, 0.9421, 0.6435, 0.9421, 0.6435, 0.9421, 0.6435, 0.9421, 0.6435, 0.9421, 0.6435, 0.9421, 0.6435, 0.9421, 0.6435, 0.9421, 0.6435, 0.9421, 0.6435, 0.9421, 0.6435, 0.9421, 0.6435, 0.9421, 0.6435, 0.9421, 0.6435, 0.9421, 0.6435, 0.9421, 0.6435, 0.9421, 0.6435, 0.9421, 0.6435, 0.9421, 0.9179, 0.07143, 0.9179, 0.07143, 0.9179, 0.07143, 0.9179, 0.07143, 0.6435, 0.9421, 0.6435, 0.9421, 0.6435, 0.9421, 0.6435, 0.9421, 0.6435, 0.9421, 0.6435, 0.9421, 0.6435, 0.9421, 0.6435, 0.9421, 0.6435, 0.9421, 0.6435, 0.9421, 0.6435, 0.9421, 0.6435, 0.9421, 0.6435, 0.9421, 0.6435, 0.9421, 0.6435, 0.9421, 0.6435, 0.9421, 0.9179, 0.07143, 0.9179, 0.07143, 0.9179, 0.07143, 0.9179, 0.07143, 0.6435, 0.9421, 0.6435, 0.9421, 0.6435, 0.9421, 0.6435, 0.9421, 0.6435, 0.9421, 0.6435, 0.9421, 0.6435, 0.9421, 0.6435, 0.9421, 0.9179, 0.07143, 0.9179, 0.07143, 0.9179, 0.07143, 0.9179, 0.07143, 0.6435, 0.9421, 0.6435, 0.9421, 0.6435, 0.9421, 0.6435, 0.9421, 0.9179, 0.07143, 0.9179, 0.07143, 0.9179, 0.07143, 0.9179, 0.07143, 0.6435, 0.9421, 0.6435, 0.9421, 0.6435, 0.9421, 0.6435, 0.9421, 0.6435, 0.9421, 0.6435, 0.9421, 0.6435, 0.9421, 0.6435, 0.9421, 0.9179, 0.07143, 0.9179, 0.07143, 0.9179, 0.07143, 0.9179, 0.07143, 0.6435, 0.9421, 0.6435, 0.9421, 0.6435, 0.9421, 0.6435, 0.9421, 0.6435, 0.9421, 0.6435, 0.9421, 0.6435, 0.9421, 0.6435, 0.9421, 0.6435, 0.9421, 0.6435, 0.9421, 0.6435, 0.9421, 0.6435, 0.9421, 0.6435, 0.9421, 0.6435, 0.9421, 0.6435, 0.9421, 0.6435, 0.9421, 0.6435, 0.9421, 0.6435, 0.9421, 0.6435, 0.9421, 0.6435, 0.9421, 0.6435, 0.9421, 0.6435, 0.9421, 0.6435, 0.9421, 0.6435, 0.9421, 0.6435, 0.9421, 0.6435, 0.9421, 0.6435, 0.9421, 0.6435, 0.9421, 0.6435, 0.9421, 0.6435, 0.9421, 0.6435, 0.9421, 0.6435, 0.9421, 0.6435, 0.9421, 0.6435, 0.9421, 0.6435, 0.9421, 0.6435, 0.9421, 0.2449, 0.952, 0.2449, 0.952, 0.2449, 0.952, 0.2449, 0.952, 0.9179, 0.07143, 0.9179, 0.07143, 0.9179, 0.07143, 0.9179, 0.07143, 0.6435, 0.9421, 0.6435, 0.9421, 0.6435, 0.9421, 0.6435, 0.9421, 0.6435, 0.9421, 0.6435, 0.9421, 0.6435, 0.9421, 0.6435, 0.9421, 0.6435, 0.9421, 0.6435, 0.9421, 0.6435, 0.9421, 0.6435, 0.9421, 0.6435, 0.9421, 0.6435, 0.9421, 0.6435, 0.9421, 0.6435, 0.9421, 0.6435, 0.9421, 0.6435, 0.9421, 0.6435, 0.9421, 0.6435, 0.9421, 0.6435, 0.9421, 0.6435, 0.9421, 0.6435, 0.9421, 0.6435, 0.9421, 0.9179, 0.07143, 0.9179, 0.07143, 0.9179, 0.07143, 0.9179, 0.07143, 0.6435, 0.9421, 0.6435, 0.9421, 0.6435, 0.9421, 0.6435, 0.9421, 0.9179, 0.07143, 0.9179, 0.07143, 0.9179, 0.07143, 0.9179, 0.07143, 0.6435, 0.9421, 0.6435, 0.9421, 0.6435, 0.9421, 0.6435, 0.9421, 0.6435, 0.9421, 0.6435, 0.9421, 0.6435, 0.9421, 0.6435, 0.9421, 0.6435, 0.9421, 0.6435, 0.9421, 0.6435, 0.9421, 0.6435, 0.9421, 0.6435, 0.9421, 0.6435, 0.9421, 0.6435, 0.9421, 0.6435, 0.9421, 0.2449, 0.952, 0.2449, 0.952, 0.2449, 0.952, 0.2449, 0.952, 0.2449, 0.952, 0.2449, 0.952, 0.2449, 0.952, 0.2449, 0.952, 0.6435, 0.9421, 0.6435, 0.9421, 0.6435, 0.9421, 0.6435, 0.9421, 0.6435, 0.9421, 0.6435, 0.9421, 0.6435, 0.9421, 0.6435, 0.9421, 0.6435, 0.9421, 0.6435, 0.9421, 0.6435, 0.9421, 0.6435, 0.9421, 0.6435, 0.9421, 0.6435, 0.9421, 0.6435, 0.9421, 0.6435, 0.9421, 0.6435, 0.9421, 0.6435, 0.9421, 0.6435, 0.9421, 0.6435, 0.9421, 0.6435, 0.9421, 0.6435, 0.9421, 0.6435, 0.9421, 0.6435, 0.9421, 0.6435, 0.9421, 0.6435, 0.9421, 0.6435, 0.9421, 0.6435, 0.9421, 0.6435, 0.9421, 0.6435, 0.9421, 0.6435, 0.9421, 0.6435, 0.9421, 0.6435, 0.9421, 0.6435, 0.9421, 0.6435, 0.9421, 0.6435, 0.9421, 0.6435, 0.9421, 0.6435, 0.9421, 0.6435, 0.9421, 0.6435, 0.9421, 0.9179, 0.07143, 0.9179, 0.07143, 0.9179, 0.07143, 0.9179, 0.07143, 0.9179, 0.07143, 0.9179, 0.07143, 0.9179, 0.07143, 0.9179, 0.07143, 0.6435, 0.9421, 0.6435, 0.9421, 0.6435, 0.9421, 0.6435, 0.9421, 0.6435, 0.9421, 0.6435, 0.9421, 0.6435, 0.9421, 0.6435, 0.9421, 0.2449, 0.952, 0.2449, 0.952, 0.2449, 0.952, 0.2449, 0.952, 0.6435, 0.9421, 0.6435, 0.9421, 0.6435, 0.9421, 0.6435, 0.9421, 0.6435, 0.9421, 0.6435, 0.9421, 0.6435, 0.9421, 0.6435, 0.9421, 0.6435, 0.9421, 0.6435, 0.9421, 0.6435, 0.9421, 0.6435, 0.9421, 0.6435, 0.9421, 0.6435, 0.9421, 0.6435, 0.9421, 0.6435, 0.9421, 0.6435, 0.9421, 0.6435, 0.9421, 0.6435, 0.9421, 0.6435, 0.9421, 0.6435, 0.9421, 0.6435, 0.9421, 0.6435, 0.9421, 0.6435, 0.9421, 0.2449, 0.952, 0.2449, 0.952, 0.2449, 0.952, 0.2449, 0.952, 0.6435, 0.9421, 0.6435, 0.9421, 0.6435, 0.9421, 0.6435, 0.9421, 0.6435, 0.9421, 0.6435, 0.9421, 0.6435, 0.9421, 0.6435, 0.9421, 0.6435, 0.9421, 0.6435, 0.9421, 0.6435, 0.9421, 0.6435, 0.9421, 0.6435, 0.9421, 0.6435, 0.9421, 0.6435, 0.9421, 0.6435, 0.9421, 0.6435, 0.9421, 0.6435, 0.9421, 0.6435, 0.9421, 0.6435, 0.9421, 0.6435, 0.9421, 0.6435, 0.9421, 0.6435, 0.9421, 0.6435, 0.9421, 0.6435, 0.9421, 0.6435, 0.9421, 0.6435, 0.9421, 0.6435, 0.9421, 0.6435, 0.9421, 0.6435, 0.9421, 0.6435, 0.9421, 0.6435, 0.9421, 0.6435, 0.9421, 0.6435, 0.9421, 0.6435, 0.9421, 0.6435, 0.9421, 0.6435, 0.9421, 0.6435, 0.9421, 0.6435, 0.9421, 0.6435, 0.9421, 0.6435, 0.9421, 0.6435, 0.9421, 0.6435, 0.9421, 0.6435, 0.9421, 0.6435, 0.9421, 0.6435, 0.9421, 0.6435, 0.9421, 0.6435, 0.9421, 0.6435, 0.9421, 0.6435, 0.9421, 0.6435, 0.9421, 0.6435, 0.9421, 0.6435, 0.9421, 0.6435, 0.9421, 0.6435, 0.9421, 0.6435, 0.9421, 0.6435, 0.9421, 0.6435, 0.9421, 0.6435, 0.9421, 0.6435, 0.9421, 0.6435, 0.9421, 0.6435, 0.9421, 0.6435, 0.9421, 0.6435, 0.9421, 0.2449, 0.952, 0.2449, 0.952, 0.2449, 0.952, 0.2449, 0.952, 0.6435, 0.9421, 0.6435, 0.9421, 0.6435, 0.9421, 0.6435, 0.9421, 0.6435, 0.9421, 0.6435, 0.9421, 0.6435, 0.9421, 0.6435, 0.9421, 0.6435, 0.9421, 0.6435, 0.9421, 0.6435, 0.9421, 0.6435, 0.9421, 0.9179, 0.07143, 0.9179, 0.07143, 0.9179, 0.07143, 0.9179, 0.07143, 0.6435, 0.9421, 0.6435, 0.9421, 0.6435, 0.9421, 0.6435, 0.9421, 0.6435, 0.9421, 0.6435, 0.9421, 0.6435, 0.9421, 0.6435, 0.9421, 0.6435, 0.9421, 0.6435, 0.9421, 0.6435, 0.9421, 0.6435, 0.9421, 0.6435, 0.9421, 0.6435, 0.9421, 0.6435, 0.9421, 0.6435, 0.9421, 0.6435, 0.9421, 0.6435, 0.9421, 0.6435, 0.9421, 0.6435, 0.9421, 0.6435, 0.9421, 0.6435, 0.9421, 0.6435, 0.9421, 0.6435, 0.9421, 0.6435, 0.9421, 0.6435, 0.9421, 0.6435, 0.9421, 0.6435, 0.9421, 0.6435, 0.9421, 0.6435, 0.9421, 0.6435, 0.9421, 0.6435, 0.9421, 0.9179, 0.07143, 0.9179, 0.07143, 0.9179, 0.07143, 0.9179, 0.07143, 0.6435, 0.9421, 0.6435, 0.9421, 0.6435, 0.9421, 0.6435, 0.9421, 0.6435, 0.9421, 0.6435, 0.9421, 0.6435, 0.9421, 0.6435, 0.9421, 0.6435, 0.9421, 0.6435, 0.9421, 0.6435, 0.9421, 0.6435, 0.9421, 0.6435, 0.9421, 0.6435, 0.9421, 0.6435, 0.9421, 0.6435, 0.9421, 0.6435, 0.9421, 0.6435, 0.9421, 0.6435, 0.9421, 0.6435, 0.9421, 0.2449, 0.952, 0.2449, 0.952, 0.2449, 0.952, 0.2449, 0.952, 0.6435, 0.9421, 0.6435, 0.9421, 0.6435, 0.9421, 0.6435, 0.9421, 0.6435, 0.9421, 0.6435, 0.9421, 0.6435, 0.9421, 0.6435, 0.9421, 0.6435, 0.9421, 0.6435, 0.9421, 0.6435, 0.9421, 0.6435, 0.9421, 0.2449, 0.952, 0.2449, 0.952, 0.2449, 0.952, 0.2449, 0.952, 0.6435, 0.9421, 0.6435, 0.9421, 0.6435, 0.9421, 0.6435, 0.9421, 0.6435, 0.9421, 0.6435, 0.9421, 0.6435, 0.9421, 0.6435, 0.9421, 0.6435, 0.9421, 0.6435, 0.9421, 0.6435, 0.9421, 0.6435, 0.9421, 0.6435, 0.9421, 0.6435, 0.9421, 0.6435, 0.9421, 0.6435, 0.9421, 0.6435, 0.9421, 0.6435, 0.9421, 0.6435, 0.9421, 0.6435, 0.9421, 0.6435, 0.9421, 0.6435, 0.9421, 0.6435, 0.9421, 0.6435, 0.9421, 0.6435, 0.9421, 0.6435, 0.9421, 0.6435, 0.9421, 0.6435, 0.9421, 0.6435, 0.9421, 0.6435, 0.9421, 0.6435, 0.9421, 0.6435, 0.9421, 0.9179, 0.07143, 0.9179, 0.07143, 0.9179, 0.07143, 0.9179, 0.07143, 0.6435, 0.9421, 0.6435, 0.9421, 0.6435, 0.9421, 0.6435, 0.9421, 0.6435, 0.9421, 0.6435, 0.9421, 0.6435, 0.9421, 0.6435, 0.9421, 0.9179, 0.07143, 0.9179, 0.07143, 0.9179, 0.07143, 0.9179, 0.07143, 0.6435, 0.9421, 0.6435, 0.9421, 0.6435, 0.9421, 0.6435, 0.9421, 0.6435, 0.9421, 0.6435, 0.9421, 0.6435, 0.9421, 0.6435, 0.9421, 0.2449, 0.952, 0.2449, 0.952, 0.2449, 0.952, 0.2449, 0.952, 0.6435, 0.9421, 0.6435, 0.9421, 0.6435, 0.9421, 0.6435, 0.9421, 0.6435, 0.9421, 0.6435, 0.9421, 0.6435, 0.9421, 0.6435, 0.9421, 0.6435, 0.9421, 0.6435, 0.9421, 0.6435, 0.9421, 0.6435, 0.9421, 0.6435, 0.9421, 0.6435, 0.9421, 0.6435, 0.9421, 0.6435, 0.9421, 0.6435, 0.9421, 0.6435, 0.9421, 0.6435, 0.9421, 0.6435, 0.9421, 0.6435, 0.9421, 0.6435, 0.9421, 0.6435, 0.9421, 0.6435, 0.9421, 0.2449, 0.952, 0.2449, 0.952, 0.2449, 0.952, 0.2449, 0.952, 0.6435, 0.9421, 0.6435, 0.9421, 0.6435, 0.9421, 0.6435, 0.9421, 0.6435, 0.9421, 0.6435, 0.9421, 0.6435, 0.9421, 0.6435, 0.9421, 0.6435, 0.9421, 0.6435, 0.9421, 0.6435, 0.9421, 0.6435, 0.9421, 0.6435, 0.9421, 0.6435, 0.9421, 0.6435, 0.9421, 0.6435, 0.9421, 0.6435, 0.9421, 0.6435, 0.9421, 0.6435, 0.9421, 0.6435, 0.9421, 0.9179, 0.07143, 0.9179, 0.07143, 0.9179, 0.07143, 0.9179, 0.07143, 0.6435, 0.9421, 0.6435, 0.9421, 0.6435, 0.9421, 0.6435, 0.9421, 0.6435, 0.9421, 0.6435, 0.9421, 0.6435, 0.9421, 0.6435, 0.9421, 0.6435, 0.9421, 0.6435, 0.9421, 0.6435, 0.9421, 0.6435, 0.9421, 0.6435, 0.9421, 0.6435, 0.9421, 0.6435, 0.9421, 0.6435, 0.9421, 0.6435, 0.9421, 0.6435, 0.9421, 0.6435, 0.9421, 0.6435, 0.9421, 0.9179, 0.07143, 0.9179, 0.07143, 0.9179, 0.07143, 0.9179, 0.07143, 0.6435, 0.9421, 0.6435, 0.9421, 0.6435, 0.9421, 0.6435, 0.9421, 0.6435, 0.9421, 0.6435, 0.9421, 0.6435, 0.9421, 0.6435, 0.9421, 0.9179, 0.07143, 0.9179, 0.07143, 0.9179, 0.07143, 0.9179, 0.07143, 0.6435, 0.9421, 0.6435, 0.9421, 0.6435, 0.9421, 0.6435, 0.9421, 0.6435, 0.9421, 0.6435, 0.9421, 0.6435, 0.9421, 0.6435, 0.9421, 0.6435, 0.9421, 0.6435, 0.9421, 0.6435, 0.9421, 0.6435, 0.9421, 0.6435, 0.9421, 0.6435, 0.9421, 0.6435, 0.9421, 0.6435, 0.9421, 0.6435, 0.9421, 0.6435, 0.9421, 0.6435, 0.9421, 0.6435, 0.9421, 0.9179, 0.07143, 0.9179, 0.07143, 0.9179, 0.07143, 0.9179, 0.07143, 0.6435, 0.9421, 0.6435, 0.9421, 0.6435, 0.9421, 0.6435, 0.9421, 0.6435, 0.9421, 0.6435, 0.9421, 0.6435, 0.9421, 0.6435, 0.9421, 0.6435, 0.9421, 0.6435, 0.9421, 0.6435, 0.9421, 0.6435, 0.9421, 0.6435, 0.9421, 0.6435, 0.9421, 0.6435, 0.9421, 0.6435, 0.9421, 0.6435, 0.9421, 0.6435, 0.9421, 0.6435, 0.9421, 0.6435, 0.9421, 0.9179, 0.07143, 0.9179, 0.07143, 0.9179, 0.07143, 0.9179, 0.07143, 0.2449, 0.952, 0.2449, 0.952, 0.2449, 0.952, 0.2449, 0.952, 0.2449, 0.952, 0.2449, 0.952, 0.2449, 0.952, 0.2449, 0.952, 0.2449, 0.952, 0.2449, 0.952, 0.2449, 0.952, 0.2449, 0.952, 0.2449, 0.952, 0.2449, 0.952, 0.2449, 0.952, 0.2449, 0.952, 0.2449, 0.952, 0.2449, 0.952, 0.2449, 0.952, 0.2449, 0.952, 0.2449, 0.952, 0.2449, 0.952, 0.2449, 0.952, 0.2449, 0.952, 0.2449, 0.952, 0.2449, 0.952, 0.2449, 0.952, 0.2449, 0.952, 0.2449, 0.952, 0.2449, 0.952, 0.2449, 0.952, 0.2449, 0.952, 0.2449, 0.952, 0.2449, 0.952, 0.2449, 0.952, 0.2449, 0.952, 0.9179, 0.07143, 0.9179, 0.07143, 0.9179, 0.07143, 0.9179, 0.07143, 0.2449, 0.952, 0.2449, 0.952, 0.2449, 0.952, 0.2449, 0.952, 0.2449, 0.952, 0.2449, 0.952, 0.2449, 0.952, 0.2449, 0.952, 0.2449, 0.952, 0.2449, 0.952, 0.2449, 0.952, 0.2449, 0.952, 0.2449, 0.952, 0.2449, 0.952, 0.2449, 0.952, 0.2449, 0.952, 0.2449, 0.952, 0.2449, 0.952, 0.2449, 0.952, 0.2449, 0.952, 0.2449, 0.952, 0.2449, 0.952, 0.2449, 0.952, 0.2449, 0.952, 0.2449, 0.952, 0.2449, 0.952, 0.2449, 0.952, 0.2449, 0.952, 0.2449, 0.952, 0.2449, 0.952, 0.2449, 0.952, 0.2449, 0.952, 0.2449, 0.952, 0.2449, 0.952, 0.2449, 0.952, 0.2449, 0.952, 0.2449, 0.952, 0.2449, 0.952, 0.2449, 0.952, 0.2449, 0.952, 0.2449, 0.952, 0.2449, 0.952, 0.2449, 0.952, 0.2449, 0.952, 0.2449, 0.952, 0.2449, 0.952, 0.2449, 0.952, 0.2449, 0.952, 0.2449, 0.952, 0.2449, 0.952, 0.2449, 0.952, 0.2449, 0.952, 0.9179, 0.07143, 0.9179, 0.07143, 0.9179, 0.07143, 0.9179, 0.07143, 0.6435, 0.9421, 0.6435, 0.9421, 0.6435, 0.9421, 0.6435, 0.9421, 0.6435, 0.9421, 0.6435, 0.9421, 0.6435, 0.9421, 0.6435, 0.9421, 0.6435, 0.9421, 0.6435, 0.9421, 0.6435, 0.9421, 0.6435, 0.9421, 0.6435, 0.9421, 0.6435, 0.9421, 0.6435, 0.9421, 0.6435, 0.9421, 0.6435, 0.9421, 0.6435, 0.9421, 0.6435, 0.9421, 0.6435, 0.9421, 0.6435, 0.9421, 0.6435, 0.9421, 0.6435, 0.9421, 0.6435, 0.9421, 0.6435, 0.9421, 0.6435, 0.9421, 0.6435, 0.9421, 0.6435, 0.9421, 0.9179, 0.07143, 0.9179, 0.07143, 0.9179, 0.07143, 0.9179, 0.07143, 0.6435, 0.9421, 0.6435, 0.9421, 0.6435, 0.9421, 0.6435, 0.9421, 0.9179, 0.07143, 0.9179, 0.07143, 0.9179, 0.07143, 0.9179, 0.07143, 0.6435, 0.9421, 0.6435, 0.9421, 0.6435, 0.9421, 0.6435, 0.9421, 0.9179, 0.07143, 0.9179, 0.07143, 0.9179, 0.07143, 0.9179, 0.07143, 0.6435, 0.9421, 0.6435, 0.9421, 0.6435, 0.9421, 0.6435, 0.9421, 0.9179, 0.07143, 0.9179, 0.07143, 0.9179, 0.07143, 0.9179, 0.07143, 0.6435, 0.9421, 0.6435, 0.9421, 0.6435, 0.9421, 0.6435, 0.9421, 0.6435, 0.9421, 0.6435, 0.9421, 0.6435, 0.9421, 0.6435, 0.9421, 0.6435, 0.9421, 0.6435, 0.9421, 0.6435, 0.9421, 0.6435, 0.9421, 0.6435, 0.9421, 0.6435, 0.9421, 0.6435, 0.9421, 0.6435, 0.9421, 0.9179, 0.07143, 0.9179, 0.07143, 0.9179, 0.07143, 0.9179, 0.07143, 0.9179, 0.07143, 0.9179, 0.07143, 0.9179, 0.07143, 0.9179, 0.07143, 0.6435, 0.9421, 0.6435, 0.9421, 0.6435, 0.9421, 0.6435, 0.9421, 0.9179, 0.07143, 0.9179, 0.07143, 0.9179, 0.07143, 0.9179, 0.07143, 0.6435, 0.9421, 0.6435, 0.9421, 0.6435, 0.9421, 0.6435, 0.9421, 0.2449, 0.952, 0.2449, 0.952, 0.2449, 0.952, 0.2449, 0.952, 0.2449, 0.952, 0.2449, 0.952, 0.2449, 0.952, 0.2449, 0.952, 0.2449, 0.952, 0.2449, 0.952, 0.2449, 0.952, 0.2449, 0.952, 0.2449, 0.952, 0.2449, 0.952, 0.2449, 0.952, 0.2449, 0.952, 0.2449, 0.952, 0.2449, 0.952, 0.2449, 0.952, 0.2449, 0.952, 0.2449, 0.952, 0.2449, 0.952, 0.2449, 0.952, 0.2449, 0.952, 0.9179, 0.07143, 0.9179, 0.07143, 0.9179, 0.07143, 0.9179, 0.07143, 0.9179, 0.07143, 0.9179, 0.07143, 0.9179, 0.07143, 0.9179, 0.07143, 0.2449, 0.952, 0.2449, 0.952, 0.2449, 0.952, 0.2449, 0.952, 0.2449, 0.952, 0.2449, 0.952, 0.2449, 0.952, 0.2449, 0.952, 0.2449, 0.952, 0.2449, 0.952, 0.2449, 0.952, 0.2449, 0.952, 0.2449, 0.952, 0.2449, 0.952, 0.2449, 0.952, 0.2449, 0.952, 0.2449, 0.952, 0.2449, 0.952, 0.2449, 0.952, 0.2449, 0.952, 0.2449, 0.952, 0.2449, 0.952, 0.2449, 0.952, 0.2449, 0.952, 0.2449, 0.952, 0.2449, 0.952, 0.2449, 0.952, 0.2449, 0.952, 0.9179, 0.07143, 0.9179, 0.07143, 0.9179, 0.07143, 0.9179, 0.07143, 0.2449, 0.952, 0.2449, 0.952, 0.2449, 0.952, 0.2449, 0.952, 0.2449, 0.952, 0.2449, 0.952, 0.2449, 0.952, 0.2449, 0.952, 0.2449, 0.952, 0.2449, 0.952, 0.2449, 0.952, 0.2449, 0.952, 0.2449, 0.952, 0.2449, 0.952, 0.2449, 0.952, 0.2449, 0.952, 0.2449, 0.952, 0.2449, 0.952, 0.2449, 0.952, 0.2449, 0.952, 0.2449, 0.952, 0.2449, 0.952, 0.2449, 0.952, 0.2449, 0.952, 0.9179, 0.07143, 0.9179, 0.07143, 0.9179, 0.07143, 0.9179, 0.07143, 0.2449, 0.952, 0.2449, 0.952, 0.2449, 0.952, 0.2449, 0.952, 0.8297, 0.05439, 0.8297, 0.05439, 0.8297, 0.05439, 0.8297, 0.05439, 0.8297, 0.05439, 0.8297, 0.05439, 0.8297, 0.05439, 0.8297, 0.05439, 0.8297, 0.05439, 0.8297, 0.05439, 0.8297, 0.05439, 0.8297, 0.05439, 0.8297, 0.05439, 0.8297, 0.05439, 0.8297, 0.05439, 0.8297, 0.05439, 0.8297, 0.05439, 0.8297, 0.05439, 0.8297, 0.05439, 0.8297, 0.05439, 0.8297, 0.05439, 0.8297, 0.05439, 0.8297, 0.05439, 0.8297, 0.05439, 0.8297, 0.05439, 0.8297, 0.05439, 0.8297, 0.05439, 0.8297, 0.05439, 0.8297, 0.05439, 0.8297, 0.05439, 0.8297, 0.05439, 0.8297, 0.05439, 0.8297, 0.05439, 0.8297, 0.05439, 0.8297, 0.05439, 0.8297, 0.05439, 0.8297, 0.05439, 0.8297, 0.05439, 0.8297, 0.05439, 0.8297, 0.05439, 0.8297, 0.05439, 0.8297, 0.05439, 0.8297, 0.05439, 0.8297, 0.05439, 0.8297, 0.05439, 0.8297, 0.05439, 0.8297, 0.05439, 0.8297, 0.05439, 0.8297, 0.05439, 0.8297, 0.05439, 0.8297, 0.05439, 0.8297, 0.05439, 0.8297, 0.05439, 0.8297, 0.05439, 0.8297, 0.05439, 0.8297, 0.05439, 0.8297, 0.05439, 0.8297, 0.05439, 0.8297, 0.05439, 0.8297, 0.05439, 0.8297, 0.05439, 0.8297, 0.05439, 0.8297, 0.05439, 0.8297, 0.05439, 0.8297, 0.05439, 0.8297, 0.05439, 0.8297, 0.05439, 0.8297, 0.05439, 0.8297, 0.05439, 0.8297, 0.05439, 0.8297, 0.05439, 0.8297, 0.05439, 0.8297, 0.05439, 0.8297, 0.05439, 0.8297, 0.05439, 0.8297, 0.05439, 0.8297, 0.05439, 0.8297, 0.05439, 0.8297, 0.05439, 0.8297, 0.05439, 0.8297, 0.05439, 0.8297, 0.05439, 0.8297, 0.05439, 0.8297, 0.05439, 0.8297, 0.05439, 0.8297, 0.05439, 0.8297, 0.05439, 0.8297, 0.05439, 0.8297, 0.05439, 0.8297, 0.05439, 0.8297, 0.05439, 0.8297, 0.05439, 0.8297, 0.05439, 0.8297, 0.05439, 0.8297, 0.05439, 0.8297, 0.05439, 0.8297, 0.05439, 0.8297, 0.05439, 0.8297, 0.05439, 0.8297, 0.05439, 0.8297, 0.05439, 0.8297, 0.05439, 0.8297, 0.05439, 0.8297, 0.05439, 0.8297, 0.05439, 0.8297, 0.05439, 0.8297, 0.05439, 0.8297, 0.05439, 0.8297, 0.05439, 0.8297, 0.05439, 0.8297, 0.05439, 0.8297, 0.05439, 0.8297, 0.05439, 0.8297, 0.05439, 0.8297, 0.05439, 0.8297, 0.05439, 0.8297, 0.05439, 0.8297, 0.05439, 0.8297, 0.05439, 0.8297, 0.05439, 0.8297, 0.05439, 0.8297, 0.05439, 0.8297, 0.05439, 0.8297, 0.05439, 0.8297, 0.05439, 0.8297, 0.05439, 0.8297, 0.05439, 0.8297, 0.05439, 0.8297, 0.05439, 0.8297, 0.05439, 0.8297, 0.05439, 0.8297, 0.05439, 0.8297, 0.05439, 0.8297, 0.05439, 0.8297, 0.05439, 0.8297, 0.05439, 0.8297, 0.05439, 0.8297, 0.05439, 0.8297, 0.05439, 0.8297, 0.05439, 0.8297, 0.05439, 0.8297, 0.05439, 0.8297, 0.05439, 0.8297, 0.05439, 0.8297, 0.05439, 0.8297, 0.05439, 0.8297, 0.05439, 0.8297, 0.05439, 0.8297, 0.05439, 0.8297, 0.05439, 0.8297, 0.05439, 0.8297, 0.05439, 0.8297, 0.05439, 0.8297, 0.05439, 0.8297, 0.05439, 0.8297, 0.05439, 0.8297, 0.05439, 0.8297, 0.05439, 0.8297, 0.05439, 0.8297, 0.05439, 0.8297, 0.05439, 0.8297, 0.05439, 0.8297, 0.05439, 0.8297, 0.05439, 0.8297, 0.05439, 0.8297, 0.05439, 0.8297, 0.05439, 0.8297, 0.05439, 0.8297, 0.05439, 0.8297, 0.05439, 0.8297, 0.05439, 0.8297, 0.05439, 0.8297, 0.05439, 0.8297, 0.05439, 0.8297, 0.05439, 0.8297, 0.05439, 0.8297, 0.05439, 0.8297, 0.05439, 0.8297, 0.05439, 0.8297, 0.05439, 0.8297, 0.05439, 0.8297, 0.05439, 0.8297, 0.05439, 0.8297, 0.05439, 0.8297, 0.05439, 0.8297, 0.05439, 0.8297, 0.05439, 0.8297, 0.05439, 0.8297, 0.05439, 0.8297, 0.05439, 0.8297, 0.05439, 0.8297, 0.05439, 0.8297, 0.05439, 0.8297, 0.05439, 0.8297, 0.05439, 0.8297, 0.05439, 0.8297, 0.05439, 0.8297, 0.05439, 0.8297, 0.05439, 0.8297, 0.05439, 0.8297, 0.05439, 0.8297, 0.05439, 0.8297, 0.05439, 0.8297, 0.05439, 0.8297, 0.05439, 0.8297, 0.05439, 0.8297, 0.05439, 0.8297, 0.05439, 0.8297, 0.05439, 0.8297, 0.05439, 0.8297, 0.05439, 0.8297, 0.05439, 0.8297, 0.05439, 0.8297, 0.05439, 0.8297, 0.05439, 0.8297, 0.05439, 0.8297, 0.05439, 0.8297, 0.05439, 0.8297, 0.05439, 0.8297, 0.05439, 0.8297, 0.05439, 0.8297, 0.05439, 0.8297, 0.05439, 0.8297, 0.05439, 0.8297, 0.05439, 0.8297, 0.05439, 0.8297, 0.05439, 0.8297, 0.05439, 0.8297, 0.05439, 0.8297, 0.05439, 0.8297, 0.05439, 0.8297, 0.05439, 0.8297, 0.05439, 0.8297, 0.05439, 0.8297, 0.05439, 0.8297, 0.05439, 0.8297, 0.05439, 0.8297, 0.05439, 0.8297, 0.05439, 0.8297, 0.05439, 0.8297, 0.05439, 0.8297, 0.05439, 0.8297, 0.05439, 0.8297, 0.05439, 0.8297, 0.05439, 0.8297, 0.05439, 0.8297, 0.05439, 0.8297, 0.05439, 0.8297, 0.05439, 0.8297, 0.05439, 0.8297, 0.05439, 0.8297, 0.05439, 0.8297, 0.05439, 0.8297, 0.05439, 0.8297, 0.05439, 0.8297, 0.05439, 0.8297, 0.05439, 0.8297, 0.05439, 0.8297, 0.05439, 0.8297, 0.05439, 0.8297, 0.05439, 0.8297, 0.05439, 0.8297, 0.05439, 0.8297, 0.05439, 0.8297, 0.05439, 0.8297, 0.05439, 0.8297, 0.05439, 0.8297, 0.05439, 0.8297, 0.05439, 0.8297, 0.05439, 0.8297, 0.05439, 0.8297, 0.05439, 0.8297, 0.05439, 0.8297, 0.05439, 0.8297, 0.05439, 0.8297, 0.05439, 0.8297, 0.05439, 0.8297, 0.05439, 0.8297, 0.05439, 0.8297, 0.05439, 0.8297, 0.05439, 0.8297, 0.05439, 0.8297, 0.05439, 0.8297, 0.05439, 0.8297, 0.05439, 0.8297, 0.05439, 0.8297, 0.05439, 0.8297, 0.05439, 0.8297, 0.05439, 0.8297, 0.05439, 0.8297, 0.05439, 0.8297, 0.05439, 0.8297, 0.05439, 0.8297, 0.05439, 0.8297, 0.05439, 0.8297, 0.05439, 0.8297, 0.05439, 0.8297, 0.05439, 0.8297, 0.05439, 0.8297, 0.05439, 0.8297, 0.05439, 0.8297, 0.05439, 0.8297, 0.05439, 0.8297, 0.05439, 0.8297, 0.05439, 0.8297, 0.05439, 0.8297, 0.05439, 0.8297, 0.05439, 0.8297, 0.05439, 0.8297, 0.05439, 0.8297, 0.05439, 0.8297, 0.05439, 0.8297, 0.05439, 0.8297, 0.05439, 0.8297, 0.05439, 0.8297, 0.05439, 0.8297, 0.05439, 0.8297, 0.05439, 0.8297, 0.05439, 0.8297, 0.05439, 0.8297, 0.05439, 0.8297, 0.05439, 0.8297, 0.05439, 0.8297, 0.05439, 0.8297, 0.05439, 0.8297, 0.05439, 0.8297, 0.05439, 0.8297, 0.05439, 0.8297, 0.05439, 0.8297, 0.05439, 0.8297, 0.05439, 0.8297, 0.05439, 0.8297, 0.05439, 0.8297, 0.05439, 0.8297, 0.05439, 0.8297, 0.05439, 0.8297, 0.05439, 0.8297, 0.05439, 0.8297, 0.05439, 0.8297, 0.05439, 0.8297, 0.05439, 0.8297, 0.05439, 0.8297, 0.05439, 0.8297, 0.05439, 0.8297, 0.05439, 0.8297, 0.05439, 0.8297, 0.05439, 0.8297, 0.05439, 0.8297, 0.05439, 0.8297, 0.05439, 0.8297, 0.05439, 0.8297, 0.05439, 0.8297, 0.05439, 0.8297, 0.05439, 0.8297, 0.05439, 0.8297, 0.05439, 0.8297, 0.05439, 0.8297, 0.05439, 0.8297, 0.05439, 0.8297, 0.05439, 0.8297, 0.05439, 0.8297, 0.05439, 0.8297, 0.05439, 0.8297, 0.05439, 0.8297, 0.05439, 0.8297, 0.05439, 0.8297, 0.05439, 0.8297, 0.05439, 0.8297, 0.05439, 0.8297, 0.05439, 0.8297, 0.05439, 0.8297, 0.05439, 0.8297, 0.05439, 0.8297, 0.05439, 0.8297, 0.05439, 0.8297, 0.05439, 0.8297, 0.05439, 0.8297, 0.05439, 0.8297, 0.05439, 0.8297, 0.05439, 0.8297, 0.05439, 0.8297, 0.05439, 0.8297, 0.05439, 0.8297, 0.05439, 0.8297, 0.05439, 0.8297, 0.05439, 0.8297, 0.05439, 0.8297, 0.05439, 0.8297, 0.05439, 0.8297, 0.05439, 0.8297, 0.05439, 0.8297, 0.05439, 0.8297, 0.05439, 0.8297, 0.05439, 0.8297, 0.05439, 0.8297, 0.05439, 0.8297, 0.05439, 0.8297, 0.05439, 0.8297, 0.05439, 0.8297, 0.05439, 0.2449, 0.952, 0.2449, 0.952, 0.2449, 0.952, 0.2449, 0.952, 0.2449, 0.952, 0.2449, 0.952, 0.2449, 0.952, 0.2449, 0.952, 0.2449, 0.952, 0.2449, 0.952, 0.2449, 0.952, 0.2449, 0.952, 0.2449, 0.952, 0.2449, 0.952, 0.2449, 0.952, 0.2449, 0.952, 0.2449, 0.952, 0.2449, 0.952, 0.2449, 0.952, 0.2449, 0.952, 0.2449, 0.952, 0.2449, 0.952, 0.2449, 0.952, 0.2449, 0.952, 0.2449, 0.952, 0.2449, 0.952, 0.2449, 0.952, 0.2449, 0.952, 0.2449, 0.952, 0.2449, 0.952, 0.2449, 0.952, 0.2449, 0.952, 0.2449, 0.952, 0.2449, 0.952, 0.2449, 0.952, 0.2449, 0.952, 0.2449, 0.952, 0.2449, 0.952, 0.2449, 0.952, 0.2449, 0.952, 0.2449, 0.952, 0.2449, 0.952, 0.2449, 0.952, 0.2449, 0.952, 0.2449, 0.952, 0.2449, 0.952, 0.2449, 0.952, 0.2449, 0.952, 0.2449, 0.952, 0.2449, 0.952, 0.2449, 0.952, 0.2449, 0.952, 0.2449, 0.952, 0.2449, 0.952, 0.2449, 0.952, 0.2449, 0.952, 0.2449, 0.952, 0.2449, 0.952, 0.2449, 0.952, 0.2449, 0.952, 0.2449, 0.952, 0.2449, 0.952, 0.2449, 0.952, 0.2449, 0.952, 0.2449, 0.952, 0.2449, 0.952, 0.2449, 0.952, 0.2449, 0.952, 0.2449, 0.952, 0.2449, 0.952, 0.2449, 0.952, 0.2449, 0.952, 0.2449, 0.952, 0.2449, 0.952, 0.2449, 0.952, 0.2449, 0.952, 0.2449, 0.952, 0.2449, 0.952, 0.2449, 0.952, 0.2449, 0.952, 0.2449, 0.952, 0.2449, 0.952, 0.2449, 0.952, 0.2449, 0.952, 0.2449, 0.952, 0.2449, 0.952, 0.2449, 0.952, 0.2449, 0.952, 0.2449, 0.952, 0.2449, 0.952, 0.2449, 0.952, 0.2449, 0.952, 0.2449, 0.952, 0.2449, 0.952, 0.2449, 0.952, 0.2449, 0.952, 0.2449, 0.952, 0.2449, 0.952, 0.2449, 0.952, 0.2449, 0.952, 0.2449, 0.952, 0.2449, 0.952, 0.2449, 0.952, 0.2449, 0.952, 0.2449, 0.952, 0.2449, 0.952, 0.2449, 0.952, 0.2449, 0.952, 0.2449, 0.952, 0.2449, 0.952, 0.2449, 0.952, 0.2449, 0.952, 0.2449, 0.952, 0.2449, 0.952, 0.2449, 0.952, 0.2449, 0.952, 0.2449, 0.952, 0.2449, 0.952, 0.2449, 0.952, 0.2449, 0.952, 0.2449, 0.952, 0.2449, 0.952, 0.2449, 0.952, 0.2449, 0.952, 0.2449, 0.952, 0.2449, 0.952, 0.2449, 0.952, 0.2449, 0.952, 0.2449, 0.952, 0.2449, 0.952, 0.2449, 0.952, 0.2449, 0.952, 0.2449, 0.952, 0.2449, 0.952, 0.2449, 0.952, 0.2449, 0.952, 0.2449, 0.952, 0.2449, 0.952, 0.2449, 0.952, 0.2449, 0.952, 0.2449, 0.952, 0.2449, 0.952, 0.2449, 0.952, 0.2449, 0.952, 0.2449, 0.952, 0.2449, 0.952, 0.2449, 0.952, 0.2449, 0.952, 0.2449, 0.952, 0.2449, 0.952, 0.2449, 0.952, 0.2449, 0.952, 0.2449, 0.952, 0.2449, 0.952, 0.2449, 0.952, 0.2449, 0.952, 0.2449, 0.952, 0.2449, 0.952, 0.2449, 0.952, 0.2449, 0.952, 0.2449, 0.952, 0.2449, 0.952, 0.2449, 0.952, 0.2449, 0.952, 0.2449, 0.952, 0.2449, 0.952, 0.2449, 0.952, 0.2449, 0.952, 0.2449, 0.952, 0.2449, 0.952, 0.2449, 0.952, 0.2449, 0.952, 0.2449, 0.952, 0.2449, 0.952, 0.2449, 0.952, 0.2449, 0.952, 0.2449, 0.952, 0.2449, 0.952, 0.2449, 0.952, 0.2449, 0.952, 0.2449, 0.952, 0.2449, 0.952, 0.2449, 0.952, 0.2449, 0.952, 0.2449, 0.952, 0.2449, 0.952, 0.2449, 0.952, 0.2449, 0.952, 0.2449, 0.952, 0.2449, 0.952, 0.2449, 0.952, 0.2449, 0.952, 0.2449, 0.952, 0.2449, 0.952, 0.2449, 0.952, 0.2449, 0.952, 0.2449, 0.952, 0.2449, 0.952, 0.2449, 0.952, 0.2449, 0.952, 0.2449, 0.952, 0.2449, 0.952, 0.2449, 0.952, 0.2449, 0.952, 0.2449, 0.952, 0.2449, 0.952, 0.2449, 0.952, 0.2449, 0.952, 0.2449, 0.952, 0.2449, 0.952, 0.2449, 0.952, 0.2449, 0.952, 0.2449, 0.952, 0.2449, 0.952, 0.2449, 0.952, 0.2449, 0.952, 0.2449, 0.952, 0.2449, 0.952, 0.2449, 0.952, 0.2449, 0.952, 0.2449, 0.952, 0.2449, 0.952, 0.2449, 0.952, 0.2449, 0.952, 0.2449, 0.952, 0.2449, 0.952, 0.2449, 0.952, 0.2449, 0.952, 0.2449, 0.952, 0.2449, 0.952, 0.2449, 0.952, 0.2449, 0.952, 0.2449, 0.952, 0.2449, 0.952, 0.2449, 0.952, 0.2449, 0.952, 0.2449, 0.952, 0.2449, 0.952, 0.2449, 0.952, 0.2449, 0.952, 0.2449, 0.952, 0.2449, 0.952, 0.2449, 0.952, 0.2449, 0.952, 0.2449, 0.952, 0.2449, 0.952, 0.2449, 0.952, 0.2449, 0.952, 0.2449, 0.952, 0.2449, 0.952, 0.2449, 0.952, 0.2449, 0.952, 0.2449, 0.952, 0.2449, 0.952, 0.2449, 0.952, 0.2449, 0.952, 0.2449, 0.952, 0.2449, 0.952, 0.2449, 0.952, 0.2449, 0.952, 0.2449, 0.952, 0.2449, 0.952, 0.2449, 0.952, 0.2449, 0.952, 0.2449, 0.952, 0.2449, 0.952, 0.2449, 0.952, 0.2449, 0.952, 0.2449, 0.952, 0.2449, 0.952, 0.2449, 0.952, 0.2449, 0.952, 0.2449, 0.952, 0.2449, 0.952, 0.2449, 0.952, 0.2449, 0.952, 0.2449, 0.952, 0.2449, 0.952, 0.2449, 0.952, 0.2449, 0.952, 0.2449, 0.952, 0.2449, 0.952, 0.2449, 0.952, 0.2449, 0.952, 0.2449, 0.952, 0.2449, 0.952, 0.2449, 0.952, 0.2449, 0.952, 0.2449, 0.952, 0.2449, 0.952, 0.2449, 0.952, 0.2449, 0.952, 0.2449, 0.952, 0.2449, 0.952, 0.2449, 0.952, 0.2449, 0.952, 0.2449, 0.952, 0.2449, 0.952, 0.2449, 0.952, 0.2449, 0.952, 0.2449, 0.952, 0.2449, 0.952, 0.2449, 0.952, 0.2449, 0.952, 0.2449, 0.952, 0.2449, 0.952, 0.2449, 0.952, 0.2449, 0.952, 0.2449, 0.952, 0.2449, 0.952, 0.2449, 0.952, 0.2449, 0.952, 0.2449, 0.952, 0.2449, 0.952, 0.2449, 0.952, 0.2449, 0.952, 0.2449, 0.952, 0.2449, 0.952, 0.2449, 0.952, 0.2449, 0.952, 0.2449, 0.952, 0.2449, 0.952, 0.2449, 0.952, 0.2449, 0.952, 0.2449, 0.952, 0.2449, 0.952, 0.2449, 0.952, 0.2449, 0.952, 0.2449, 0.952, 0.2449, 0.952, 0.2449, 0.952, 0.2449, 0.952, 0.2449, 0.952, 0.2449, 0.952, 0.2449, 0.952, 0.2449, 0.952, 0.2449, 0.952, 0.2449, 0.952, 0.2449, 0.952, 0.2449, 0.952, 0.2449, 0.952, 0.2449, 0.952, 0.2449, 0.952, 0.2449, 0.952, 0.2449, 0.952, 0.2449, 0.952, 0.2449, 0.952, 0.2449, 0.952, 0.2449, 0.952, 0.2449, 0.952, 0.2449, 0.952, 0.2449, 0.952, 0.2449, 0.952, 0.2449, 0.952, 0.2449, 0.952, 0.2449, 0.952, 0.2449, 0.952, 0.2449, 0.952, 0.2449, 0.952, 0.2449, 0.952, 0.2449, 0.952, 0.2449, 0.952, 0.2449, 0.952, 0.2449, 0.952, 0.2449, 0.952, 0.2449, 0.952, 0.2449, 0.952, 0.2449, 0.952, 0.2449, 0.952, 0.2449, 0.952, 0.2449, 0.952, 0.2449, 0.952, 0.2449, 0.952, 0.2449, 0.952, 0.2449, 0.952, 0.2449, 0.952, 0.2449, 0.952, 0.2449, 0.952, 0.2449, 0.952, 0.2449, 0.952, 0.2449, 0.952, 0.2449, 0.952, 0.2449, 0.952, 0.2449, 0.952, 0.2449, 0.952, 0.2449, 0.952, 0.2449, 0.952, 0.2449, 0.952, 0.2449, 0.952, 0.2449, 0.952, 0.2449, 0.952, 0.2449, 0.952, 0.2449, 0.952, 0.2449, 0.952, 0.2449, 0.952, 0.2449, 0.952, 0.2449, 0.952, 0.2449, 0.952, 0.2449, 0.952, 0.2449, 0.952, 0.2449, 0.952, 0.2449, 0.952, 0.2449, 0.952, 0.2449, 0.952, 0.2449, 0.952, 0.2449, 0.952, 0.2449, 0.952, 0.2449, 0.952, 0.2449, 0.952, 0.2449, 0.952, 0.2449, 0.952, 0.2449, 0.952, 0.2449, 0.952, 0.2449, 0.952, 0.2449, 0.952, 0.2449, 0.952, 0.2449, 0.952, 0.2449, 0.952, 0.2449, 0.952, 0.2449, 0.952, 0.2449, 0.952, 0.2449, 0.952, 0.2449, 0.952, 0.2449, 0.952, 0.2449, 0.952, 0.2449, 0.952, 0.2449, 0.952, 0.2449, 0.952, 0.2449, 0.952, 0.2449, 0.952, 0.2449, 0.952, 0.2449, 0.952, 0.2449, 0.952, 0.2449, 0.952, 0.2449, 0.952, 0.2449, 0.952, 0.2449, 0.952, 0.2449, 0.952, 0.2449, 0.952, 0.2449, 0.952, 0.2449, 0.952, 0.2449, 0.952, 0.2449, 0.952, 0.2449, 0.952, 0.2449, 0.952, 0.2449, 0.952, 0.2449, 0.952, 0.2449, 0.952, 0.2449, 0.952, 0.2449, 0.952, 0.2449, 0.952, 0.2449, 0.952, 0.2449, 0.952, 0.2449, 0.952, 0.2449, 0.952, 0.2449, 0.952, 0.2449, 0.952, 0.2449, 0.952, 0.2449, 0.952, 0.2449, 0.952, 0.2449, 0.952, 0.2449, 0.952, 0.2449, 0.952, 0.2449, 0.952, 0.2449, 0.952, 0.2449, 0.952, 0.2449, 0.952, 0.2449, 0.952, 0.2449, 0.952, 0.2449, 0.952, 0.2449, 0.952, 0.2449, 0.952, 0.2449, 0.952, 0.2449, 0.952, 0.2449, 0.952, 0.2449, 0.952, 0.2449, 0.952, 0.2449, 0.952, 0.2449, 0.952, 0.2449, 0.952, 0.2449, 0.952, 0.2449, 0.952, 0.2449, 0.952, 0.2449, 0.952, 0.2449, 0.952, 0.2449, 0.952, 0.2449, 0.952, 0.2449, 0.952, 0.2449, 0.952, 0.2449, 0.952, 0.2449, 0.952, 0.2449, 0.952, 0.2449, 0.952, 0.2449, 0.952, 0.2449, 0.952, 0.2449, 0.952, 0.2449, 0.952, 0.2449, 0.952, 0.2449, 0.952, 0.2449, 0.952, 0.2449, 0.952, 0.2449, 0.952, 0.2449, 0.952, 0.2449, 0.952, 0.2449, 0.952, 0.2449, 0.952, 0.2449, 0.952, 0.2449, 0.952, 0.2449, 0.952, 0.2449, 0.952, 0.2449, 0.952, 0.2449, 0.952, 0.2449, 0.952, 0.2449, 0.952, 0.2449, 0.952, 0.2449, 0.952, 0.2449, 0.952, 0.2449, 0.952, 0.2449, 0.952, 0.2449, 0.952, 0.2449, 0.952, 0.2449, 0.952, 0.2449, 0.952, 0.2449, 0.952, 0.2449, 0.952, 0.2449, 0.952, 0.2449, 0.952, 0.2449, 0.952, 0.2449, 0.952, 0.2449, 0.952, 0.2449, 0.952, 0.2449, 0.952, 0.2449, 0.952, 0.2449, 0.952, 0.2449, 0.952, 0.2449, 0.952, 0.2449, 0.952, 0.2449, 0.952, 0.2449, 0.952, 0.2449, 0.952, 0.2449, 0.952, 0.2449, 0.952, 0.2449, 0.952, 0.2449, 0.952, 0.2449, 0.952, 0.2449, 0.952, 0.2449, 0.952, 0.2449, 0.952, 0.2449, 0.952, 0.2449, 0.952, 0.2449, 0.952, 0.2449, 0.952])
me_cube_001.materials.append(mat_material_001)
me_cube_001.update()

# ---- objects
ob_cube = bpy.data.objects.new('Cube', me_cube_001)

# ---- transforms, parenting, visibility, modifiers, constraints
ob_cube.location = (0.0, 0.0, 0.0)

# ---- collection membership
col_collection.objects.link(ob_cube)

# ---- scene / render settings (as saved in the file)
scene.frame_start = 1; scene.frame_end = 250; scene.frame_set(1)
scene.render.engine = 'BLENDER_EEVEE_NEXT'
scene.cycles.sampling_pattern = 'TABULATED_SOBOL'
scene.cycles.use_light_tree = False
scene.view_settings.view_transform = 'Filmic'
bpy.context.view_layer.update()

# ---- added for rendering (the .blend has no active camera and no usable light): camera, sun
cam_auto = bpy.data.cameras.new('AutoCamera')
cam_auto.lens = 50.0
cam_auto.sensor_width = 36.0
cam_auto.clip_end = 1000.0
ob_auto_camera = bpy.data.objects.new('AutoCamera', cam_auto)
scene.collection.objects.link(ob_auto_camera)
ob_auto_camera.location = (4.3023, -5.18466, 4.45387)
ob_auto_camera.rotation_euler = (1.09748, -7.21219e-08, 0.694738)
scene.camera = ob_auto_camera
light_auto_sun = bpy.data.lights.new('AutoSun', 'SUN')
light_auto_sun.energy = 3.0
light_auto_sun.angle = 0.0523599
ob_auto_sun = bpy.data.objects.new('AutoSun', light_auto_sun)
scene.collection.objects.link(ob_auto_sun)
ob_auto_sun.rotation_euler = (0.872665, 0.174533, 0.523599)
bpy.context.view_layer.update()

